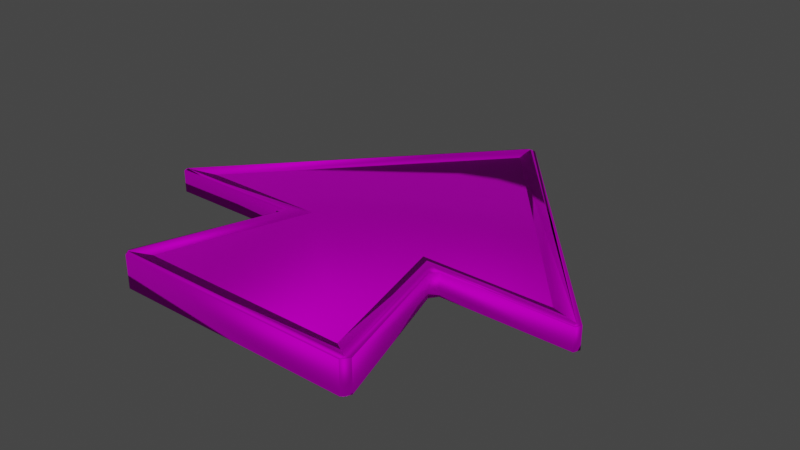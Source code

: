 # Source: untitled.blend  (saved by Blender 3.2.14; exported with 4.5.12 LTS)
import bpy
from mathutils import Matrix  # noqa: F401  (used for matrix-valued properties, if any)

bpy.ops.wm.read_factory_settings(use_empty=True)
scene = bpy.context.scene
scene.name = 'Scene'

# ---- collections
col_collection = bpy.data.collections.new('Collection'); scene.collection.children.link(col_collection)

# ---- images (referenced by path relative to the original .blend; pixels are not part of the script)
import os
ASSET_DIR = os.environ.get("B2B_ASSET_DIR", "")  # directory of the original .blend (textures are referenced by path, not embedded)
HERE = os.path.dirname(os.path.abspath(__file__))  # packed textures are extracted next to this script under _unpacked/

def load_image(name, relpath, width, height, colorspace="sRGB"):
    """Load a texture the original file referenced (path relative to the .blend, or extracted next to this script)."""
    p = next((c for c in (os.path.join(HERE, relpath), os.path.join(ASSET_DIR, relpath)) if relpath and os.path.exists(c)), "")
    if p:
        img = bpy.data.images.load(p, check_existing=True)
        img.name = name
    else:  # same state as the original file: an image datablock whose file is absent (Cycles renders it pink)
        img = bpy.data.images.new(name, width, height)
        img.source = "FILE"
        img.filepath = "//" + (relpath or name)
    img.colorspace_settings.name = colorspace
    return img
img_arrow = load_image('Arrow', 'Arrow.png', 1024, 1024, 'sRGB')

# ---- materials (node trees are filled in below, after node groups)
mat_material_66 = bpy.data.materials.new('Material_66')
mat_material_66.use_transparent_shadow = False
mat_material_66.diffuse_color = (1.0, 1.0, 1.0, 1.0)
mat_material_66.roughness = 0.8023
mat_material_66.specular_intensity = 1.0
mat_material_66.metallic = 1.0

# ---- material node trees
mat_material_66.use_nodes = True; mat_material_66.node_tree.nodes.clear()
_N = mat_material_66.node_tree.nodes; _L = mat_material_66.node_tree.links
n0 = _N.new('ShaderNodeBsdfPrincipled'); n0.name = 'Principled BSDF'; n0.location = (11, 251)
n0.distribution = 'GGX'
n0.subsurface_method = 'RANDOM_WALK_SKIN'
n0.inputs[1].default_value = 1.0
n0.inputs[2].default_value = 0.8023
n0.inputs[3].default_value = 1.45
n0.inputs[13].default_value = 1.0
n0.inputs[27].default_value = (0.0, 0.0, 0.0, 1.0)
n0.inputs[28].default_value = 1.0
n1 = _N.new('ShaderNodeNormalMap'); n1.name = 'Normal Map'; n1.location = (-299, -349)
n1.label = 'Normal/Map'
n2 = _N.new('ShaderNodeTexImage'); n2.name = 'Image Texture'; n2.location = (-299, 551)
n2.image = img_arrow
n3 = _N.new('ShaderNodeOutputMaterial'); n3.name = 'Material Output'; n3.location = (301, 251)
_L.new(n0.outputs[0], n3.inputs[0])
_L.new(n1.outputs[0], n0.inputs[5])
_L.new(n2.outputs[0], n0.inputs[0])
n3.is_active_output = True

# ---- world
world_world = bpy.data.worlds.new('World'); scene.world = world_world
world_world.use_nodes = True; world_world.node_tree.nodes.clear()
_N = world_world.node_tree.nodes; _L = world_world.node_tree.links
n0 = _N.new('ShaderNodeOutputWorld'); n0.name = 'World Output'; n0.location = (300, 300)
n1 = _N.new('ShaderNodeBackground'); n1.name = 'Background'; n1.location = (10, 300)
n1.inputs[0].default_value = (0.05088, 0.05088, 0.05088, 1.0)
_L.new(n1.outputs[0], n0.inputs[0])
n0.is_active_output = True
world_world.color = (0.05088, 0.05088, 0.05088)
world_world.use_sun_shadow = False
world_world.sun_shadow_jitter_overblur = 0.0

# ---- meshes
me_mesh_id43 = bpy.data.meshes.new('mesh_id43')
me_mesh_id43.from_pydata([(-0.001812, 0.333, 0.002616), (0.08602, 0.009379, 0.0131), (0.2617, 0.009379, 0.0131), (-0.2653, 0.009379, 0.0131), (-0.08964, 0.009379, 0.0131), (0.1401, -0.194, 0.01969), (-0.1438, -0.194, 0.01969), (-0.001812, 0.333, 0.002616), (0.2617, 0.009379, 0.0131), (0.2999, -0.006371, 0.01684), (0.2999, -0.006371, 0.01684), (-0.001812, 0.3604, 0.006252), (-0.001812, 0.333, 0.002616), (0.08602, 0.009379, 0.0131), (0.1401, -0.194, 0.01969), (0.1641, -0.21, 0.02331), (0.1073, -0.005748, 0.01669), (-0.08964, 0.009379, 0.0131), (-0.2653, 0.009379, 0.0131), (-0.3036, -0.006372, 0.01684), (-0.1109, -0.005749, 0.01669), (0.2617, 0.009379, 0.0131), (0.08602, 0.009379, 0.0131), (0.1073, -0.005748, 0.01669), (0.2999, -0.006371, 0.01684), (-0.2653, 0.009379, 0.0131), (-0.001812, 0.333, 0.002616), (-0.001812, 0.3604, 0.006252), (-0.3036, -0.006372, 0.01684), (-0.1438, -0.194, 0.01969), (-0.08964, 0.009379, 0.0131), (-0.1109, -0.005749, 0.01669), (-0.1677, -0.21, 0.02331), (0.1401, -0.194, 0.01969), (-0.1438, -0.194, 0.01969), (-0.1677, -0.21, 0.02331), (0.1641, -0.21, 0.02331), (-0.008619, 0.3619, 0.004557), (0.004994, 0.3619, 0.004557), (0.004994, 0.3619, -0.005662), (-0.008619, 0.3619, -0.005662), (-0.001812, 0.3604, 0.006252), (-0.008619, 0.3619, 0.004557), (-0.309, -0.003132, 0.01459), (-0.3036, -0.006372, 0.01684), (0.004994, 0.3619, 0.004557), (0.2999, -0.006371, 0.01684), (0.2999, -0.006371, 0.01684), (0.3053, -0.003131, 0.01458), (0.004994, 0.3619, 0.004557), (0.3053, -0.003131, 0.01458), (0.3014, -0.0114, 0.01482), (0.3014, -0.0114, -0.01593), (0.3053, -0.003131, -0.01569), (0.3014, -0.0114, 0.01482), (0.1073, -0.005748, 0.01669), (0.1259, -0.0114, 0.01482), (0.1259, -0.0114, 0.01482), (0.1181, -0.02172, 0.01514), (0.1181, -0.02172, -0.01624), (0.1259, -0.0114, -0.01593), (0.1181, -0.02172, 0.01514), (0.1641, -0.21, 0.02331), (0.1698, -0.2054, 0.02106), (0.1698, -0.2054, 0.02106), (0.162, -0.2157, 0.02141), (0.162, -0.2157, -0.02251), (0.1698, -0.2054, -0.02216), (0.162, -0.2157, 0.02141), (-0.1677, -0.21, 0.02331), (-0.1656, -0.2157, 0.02141), (-0.1217, -0.02172, 0.01514), (-0.1295, -0.0114, 0.01482), (-0.1295, -0.0114, -0.01593), (-0.1217, -0.02172, -0.01624), (-0.1109, -0.005749, 0.01669), (-0.1217, -0.02172, 0.01514), (-0.1734, -0.2054, 0.02106), (-0.1295, -0.0114, 0.01482), (-0.3036, -0.006372, 0.01684), (-0.3051, -0.0114, 0.01482), (-0.3051, -0.0114, 0.01482), (-0.309, -0.003132, 0.01459), (-0.309, -0.003132, -0.01569), (-0.3051, -0.0114, -0.01593), (-0.1656, -0.2157, 0.02141), (-0.1734, -0.2054, 0.02106), (-0.1734, -0.2054, -0.02216), (-0.1656, -0.2157, -0.02251), (-0.008619, 0.3619, 0.004557), (-0.001812, 0.3604, 0.006252), (-0.309, -0.003132, 0.01459), (-0.001812, 0.333, -0.003721), (0.2617, 0.009379, -0.0142), (0.08602, 0.009379, -0.0142), (-0.08964, 0.009379, -0.0142), (-0.2653, 0.009379, -0.0142), (0.1401, -0.194, -0.02079), (-0.1438, -0.194, -0.02079), (-0.001812, 0.333, -0.003721), (-0.001812, 0.3604, -0.007357), (0.2999, -0.006371, -0.01794), (0.2617, 0.009379, -0.0142), (0.08602, 0.009379, -0.0142), (0.1073, -0.005748, -0.0178), (0.1641, -0.21, -0.02442), (0.1401, -0.194, -0.02079), (-0.08964, 0.009379, -0.0142), (-0.1109, -0.005749, -0.0178), (-0.3036, -0.006372, -0.01794), (-0.2653, 0.009379, -0.0142), (0.2617, 0.009379, -0.0142), (0.2999, -0.006371, -0.01794), (0.1073, -0.005748, -0.0178), (0.08602, 0.009379, -0.0142), (-0.2653, 0.009379, -0.0142), (-0.3036, -0.006372, -0.01794), (-0.001812, 0.3604, -0.007357), (-0.001812, 0.333, -0.003721), (-0.1438, -0.194, -0.02079), (-0.1677, -0.21, -0.02442), (-0.1109, -0.005749, -0.0178), (-0.08964, 0.009379, -0.0142), (0.1401, -0.194, -0.02079), (0.1641, -0.21, -0.02442), (-0.1677, -0.21, -0.02442), (-0.1438, -0.194, -0.02079), (-0.008619, 0.3619, 0.004557), (-0.008619, 0.3619, -0.005662), (-0.309, -0.003132, -0.01569), (-0.309, -0.003132, 0.01459), (0.3053, -0.003131, 0.01458), (0.3053, -0.003131, -0.01569), (0.004994, 0.3619, -0.005662), (0.004994, 0.3619, -0.005662), (0.004994, 0.3619, 0.004557), (0.3053, -0.003131, 0.01458), (0.3014, -0.0114, -0.01593), (0.3014, -0.0114, 0.01482), (0.1698, -0.2054, 0.02106), (0.1698, -0.2054, -0.02216), (-0.1656, -0.2157, 0.02141), (-0.1656, -0.2157, -0.02251), (0.162, -0.2157, -0.02251), (0.162, -0.2157, 0.02141), (-0.1734, -0.2054, -0.02216), (-0.1734, -0.2054, 0.02106), (-0.3051, -0.0114, 0.01482), (-0.3051, -0.0114, -0.01593), (-0.001812, 0.3604, -0.007357), (-0.3036, -0.006372, -0.01794), (-0.309, -0.003132, -0.01569), (-0.008619, 0.3619, -0.005662), (0.004994, 0.3619, -0.005662), (0.3053, -0.003131, -0.01569), (0.2999, -0.006371, -0.01794), (0.3014, -0.0114, -0.01593), (0.1259, -0.0114, -0.01593), (0.1073, -0.005748, -0.0178), (0.1181, -0.02172, -0.01624), (0.1698, -0.2054, -0.02216), (0.1641, -0.21, -0.02442), (0.162, -0.2157, -0.02251), (-0.1656, -0.2157, -0.02251), (-0.1677, -0.21, -0.02442), (-0.1109, -0.005749, -0.0178), (-0.1734, -0.2054, -0.02216), (-0.1217, -0.02172, -0.01624), (-0.1295, -0.0114, -0.01593), (-0.3051, -0.0114, -0.01593), (-0.001812, 0.3324, 0.001019), (0.08602, 0.008805, 0.0115), (0.2617, 0.008805, 0.0115), (-0.2653, 0.008804, 0.0115), (-0.08964, 0.008804, 0.0115), (0.1401, -0.1946, 0.01809), (-0.1438, -0.1946, 0.01809), (0.0002266, 0.3341, 0.001171), (0.2637, 0.01052, 0.01165), (0.302, -0.005231, 0.01539), (0.3027, -0.004514, 0.01558), (0.0009366, 0.3622, 0.004992), (0.0009367, 0.3348, 0.001355), (0.08876, 0.009641, 0.01172), (0.1426, -0.1938, 0.01827), (0.1666, -0.2098, 0.0219), (0.11, -0.005471, 0.01532), (-0.08964, 0.006056, 0.01184), (-0.2653, 0.006056, 0.01184), (-0.3036, -0.009694, 0.01558), (-0.1109, -0.009071, 0.01543), (0.2617, 0.006057, 0.01184), (0.08602, 0.006057, 0.01184), (0.1073, -0.009071, 0.01543), (0.2999, -0.009694, 0.01558), (-0.2674, 0.01063, 0.01167), (-0.004626, 0.3348, 0.001366), (-0.004585, 0.3622, 0.00499), (-0.3056, -0.00513, 0.01541), (-0.1463, -0.1938, 0.01827), (-0.09239, 0.009617, 0.01172), (-0.1136, -0.005513, 0.01531), (-0.1702, -0.2098, 0.0219), (0.1401, -0.1972, 0.01841), (-0.1438, -0.1972, 0.01841), (-0.1677, -0.2132, 0.02203), (0.1641, -0.2132, 0.02203), (-0.008619, 0.3566, 0.004557), (0.004994, 0.3566, 0.004557), (0.004994, 0.3566, -0.005662), (-0.008619, 0.3566, -0.005662), (-0.001805, 0.3574, 0.00491), (-0.005961, 0.3594, 0.00339), (-0.306, -0.005947, 0.01356), (-0.3005, -0.00919, 0.01582), (0.002343, 0.3594, 0.003391), (0.2973, -0.008927, 0.01567), (0.297, -0.004824, 0.01558), (0.3014, -0.004299, 0.01357), (0.004908, 0.3568, 0.004117), (0.3005, -0.0008459, 0.01458), (0.2966, -0.009119, 0.01482), (0.2966, -0.009119, -0.01593), (0.3005, -0.0008459, -0.01569), (0.2992, -0.007793, 0.01385), (0.1052, -0.004713, 0.01524), (0.1254, -0.008279, 0.01352), (0.1235, -0.006641, 0.01482), (0.1128, -0.02087, 0.01514), (0.1128, -0.02087, -0.01624), (0.1235, -0.006641, -0.01593), (0.1149, -0.02252, 0.01387), (0.1608, -0.2075, 0.02227), (0.1656, -0.2056, 0.02006), (0.1655, -0.2022, 0.02106), (0.1577, -0.2125, 0.02141), (0.1577, -0.2125, -0.02251), (0.1655, -0.2022, -0.02216), (0.1604, -0.2117, 0.02046), (-0.1644, -0.2075, 0.02227), (-0.164, -0.2117, 0.02046), (-0.1164, -0.02087, 0.01514), (-0.1271, -0.006641, 0.01482), (-0.1271, -0.006641, -0.01593), (-0.1164, -0.02087, -0.01624), (-0.1088, -0.004717, 0.01524), (-0.1185, -0.02252, 0.01387), (-0.1692, -0.2056, 0.02006), (-0.1291, -0.008246, 0.01353), (-0.3017, -0.002566, 0.01586), (-0.3028, -0.007793, 0.01386), (-0.3002, -0.009119, 0.01482), (-0.3041, -0.0008465, 0.01459), (-0.3041, -0.0008466, -0.01569), (-0.3002, -0.009119, -0.01593), (-0.1614, -0.2125, 0.02141), (-0.1692, -0.2022, 0.02106), (-0.1692, -0.2022, -0.02216), (-0.1614, -0.2125, -0.02251), (-0.008619, 0.3567, 0.004138), (-0.001812, 0.3552, 0.005833), (-0.3046, -0.001272, 0.01387), (-0.001812, 0.3324, -0.002124), (0.2617, 0.008805, -0.01261), (0.08602, 0.008804, -0.01261), (-0.08964, 0.008804, -0.01261), (-0.2653, 0.008804, -0.01261), (0.1401, -0.1946, -0.01919), (-0.1438, -0.1946, -0.01919), (0.0009232, 0.3348, -0.002456), (0.0009366, 0.3622, -0.006097), (0.302, -0.005163, -0.01651), (0.2637, 0.01052, -0.01276), (0.08876, 0.009641, -0.01283), (0.11, -0.005471, -0.01642), (0.1666, -0.2098, -0.023), (0.1426, -0.1938, -0.01937), (-0.08964, 0.006056, -0.01294), (-0.1109, -0.009071, -0.01654), (-0.3036, -0.009694, -0.01668), (-0.2653, 0.006056, -0.01294), (0.2617, 0.006057, -0.01294), (0.2999, -0.009694, -0.01668), (0.1073, -0.009071, -0.01654), (0.08602, 0.006057, -0.01294), (-0.2674, 0.01063, -0.01277), (-0.3056, -0.00513, -0.01651), (-0.004585, 0.3622, -0.006095), (-0.004626, 0.3348, -0.002471), (-0.1463, -0.1938, -0.01938), (-0.1702, -0.2098, -0.023), (-0.1136, -0.005513, -0.01642), (-0.09239, 0.009617, -0.01283), (0.1401, -0.1972, -0.01951), (0.1641, -0.2132, -0.02314), (-0.1677, -0.2132, -0.02314), (-0.1438, -0.1972, -0.01951), (-0.004486, 0.3585, 0.004557), (-0.004486, 0.3585, -0.005662), (-0.3048, -0.006533, -0.01569), (-0.3048, -0.006533, 0.01459), (0.3012, -0.006532, 0.01458), (0.3012, -0.006533, -0.01569), (0.0008608, 0.3585, -0.005662), (0.0008608, 0.3585, -0.005662), (0.0008608, 0.3585, 0.004557), (0.3012, -0.006532, 0.01458), (0.3014, -0.006051, -0.01593), (0.3014, -0.006051, 0.01482), (0.1647, -0.2069, 0.02106), (0.1647, -0.2069, -0.02216), (-0.1656, -0.2104, 0.02141), (-0.1656, -0.2104, -0.02251), (0.162, -0.2104, -0.02251), (0.162, -0.2104, 0.02141), (-0.1683, -0.2069, -0.02216), (-0.1683, -0.2069, 0.02106), (-0.3051, -0.006052, 0.01482), (-0.3051, -0.006052, -0.01593), (-0.001808, 0.3562, -0.006357), (-0.3006, -0.004857, -0.01668), (-0.305, -0.004305, -0.01468), (-0.006538, 0.3584, -0.004625), (0.002916, 0.3584, -0.004628), (0.3014, -0.004299, -0.01468), (0.297, -0.004844, -0.01668), (0.2992, -0.007793, -0.01496), (0.1254, -0.00828, -0.01463), (0.1052, -0.004713, -0.01635), (0.1149, -0.02252, -0.01497), (0.1656, -0.2056, -0.02117), (0.1608, -0.2075, -0.02338), (0.1604, -0.2117, -0.02157), (-0.164, -0.2117, -0.02157), (-0.1644, -0.2075, -0.02338), (-0.1088, -0.004717, -0.01635), (-0.1692, -0.2056, -0.02117), (-0.1185, -0.02252, -0.01498), (-0.1291, -0.008246, -0.01464), (-0.3028, -0.007793, -0.01496)], [], [(0, 1, 2), (0, 3, 4), (0, 4, 1), (5, 1, 4), (4, 6, 5), (7, 8, 9), (10, 11, 12), (13, 14, 15), (15, 16, 13), (17, 18, 19), (19, 20, 17), (21, 22, 23), (23, 24, 21), (25, 26, 27), (27, 28, 25), (29, 30, 31), (31, 32, 29), (33, 34, 35), (35, 36, 33), (37, 38, 39), (39, 40, 37), (41, 42, 43), (43, 44, 41), (45, 41, 46), (47, 48, 49), (50, 51, 52), (52, 53, 50), (54, 47, 55), (55, 56, 54), (57, 58, 59), (59, 60, 57), (61, 55, 62), (62, 63, 61), (64, 65, 66), (66, 67, 64), (68, 62, 69), (69, 70, 68), (71, 72, 73), (73, 74, 71), (75, 76, 77), (77, 69, 75), (78, 75, 79), (79, 80, 78), (81, 82, 83), (83, 84, 81), (85, 86, 87), (87, 88, 85), (49, 89, 90), (54, 48, 47), (61, 56, 55), (68, 63, 62), (78, 76, 75), (91, 80, 79), (77, 70, 69), (92, 93, 94), (92, 95, 96), (92, 94, 95), (97, 98, 95), (95, 94, 97), (99, 100, 101), (101, 102, 99), (103, 104, 105), (105, 106, 103), (107, 108, 109), (109, 110, 107), (111, 112, 113), (113, 114, 111), (115, 116, 117), (117, 118, 115), (119, 120, 121), (121, 122, 119), (123, 124, 125), (125, 126, 123), (127, 128, 129), (129, 130, 127), (131, 132, 133), (134, 135, 136), (57, 60, 137), (137, 138, 57), (139, 140, 59), (59, 58, 139), (141, 142, 143), (143, 144, 141), (71, 74, 145), (145, 146, 71), (147, 148, 73), (73, 72, 147), (149, 150, 151), (151, 152, 149), (153, 154, 155), (155, 149, 153), (156, 157, 158), (158, 155, 156), (159, 160, 161), (161, 158, 159), (162, 163, 164), (164, 161, 162), (165, 164, 166), (166, 167, 165), (168, 169, 150), (150, 165, 168), (153, 149, 152), (156, 155, 154), (159, 158, 157), (162, 161, 160), (168, 165, 167), (151, 150, 169), (166, 164, 163), (170, 172, 171), (170, 174, 173), (170, 171, 174), (175, 174, 171), (174, 175, 176), (177, 179, 178), (180, 182, 181), (183, 185, 184), (185, 183, 186), (187, 189, 188), (189, 187, 190), (191, 193, 192), (193, 191, 194), (195, 197, 196), (197, 195, 198), (199, 201, 200), (201, 199, 202), (203, 205, 204), (205, 203, 206), (207, 209, 208), (209, 207, 210), (211, 213, 212), (213, 211, 214), (215, 216, 211), (217, 219, 218), (220, 222, 221), (222, 220, 223), (224, 225, 217), (225, 224, 226), (227, 229, 228), (229, 227, 230), (231, 232, 225), (232, 231, 233), (234, 236, 235), (236, 234, 237), (238, 239, 232), (239, 238, 240), (241, 243, 242), (243, 241, 244), (245, 247, 246), (247, 245, 239), (248, 249, 245), (249, 248, 250), (251, 253, 252), (253, 251, 254), (255, 257, 256), (257, 255, 258), (219, 260, 259), (224, 217, 218), (231, 225, 226), (238, 232, 233), (248, 245, 246), (261, 249, 250), (247, 239, 240), (262, 264, 263), (262, 266, 265), (262, 265, 264), (267, 265, 268), (265, 267, 264), (269, 271, 270), (271, 269, 272), (273, 275, 274), (275, 273, 276), (277, 279, 278), (279, 277, 280), (281, 283, 282), (283, 281, 284), (285, 287, 286), (287, 285, 288), (289, 291, 290), (291, 289, 292), (293, 295, 294), (295, 293, 296), (297, 299, 298), (299, 297, 300), (301, 303, 302), (304, 306, 305), (227, 307, 230), (307, 227, 308), (309, 229, 310), (229, 309, 228), (311, 313, 312), (313, 311, 314), (241, 315, 244), (315, 241, 316), (317, 243, 318), (243, 317, 242), (319, 321, 320), (321, 319, 322), (323, 325, 324), (325, 323, 319), (326, 328, 327), (328, 326, 325), (329, 331, 330), (331, 329, 328), (332, 334, 333), (334, 332, 331), (335, 336, 334), (336, 335, 337), (338, 320, 339), (320, 338, 335), (323, 322, 319), (326, 324, 325), (329, 327, 328), (332, 330, 331), (338, 337, 335), (321, 339, 320), (336, 333, 334), (0, 2, 172, 170), (3, 0, 170, 173), (6, 4, 174, 176), (9, 8, 178, 179), (11, 10, 180, 181), (10, 12, 182, 180), (15, 14, 184, 185), (19, 18, 188, 189), (23, 22, 192, 193), (99, 102, 272, 269), (27, 26, 196, 197), (31, 30, 200, 201), (21, 24, 194, 191), (35, 34, 204, 205), (39, 38, 208, 209), (43, 42, 212, 213), (49, 48, 218, 219), (51, 50, 220, 221), (53, 52, 222, 223), (48, 54, 224, 218), (54, 56, 226, 224), (56, 61, 231, 226), (65, 64, 234, 235), (67, 66, 236, 237), (68, 70, 240, 238), (77, 76, 246, 247), (76, 78, 248, 246), (78, 80, 250, 248), (83, 82, 252, 253), (25, 28, 198, 195), (87, 86, 256, 257), (80, 91, 261, 250), (93, 92, 262, 263), (92, 96, 266, 262), (97, 94, 264, 267), (101, 100, 270, 271), (105, 104, 274, 275), (109, 108, 278, 279), (113, 112, 282, 283), (161, 164, 334, 331), (117, 116, 286, 287), (121, 120, 290, 291), (125, 124, 294, 295), (129, 128, 298, 299), (107, 110, 280, 277), (119, 122, 292, 289), (135, 134, 304, 305), (134, 136, 306, 304), (137, 60, 230, 307), (29, 32, 202, 199), (139, 58, 228, 309), (143, 142, 312, 313), (145, 74, 244, 315), (147, 72, 242, 317), (153, 152, 322, 323), (71, 146, 316, 241), (50, 53, 223, 220), (156, 154, 324, 326), (157, 156, 326, 327), (162, 160, 330, 332), (163, 162, 332, 333), (167, 166, 336, 337), (164, 165, 335, 334), (158, 161, 331, 328), (149, 155, 325, 319), (111, 114, 284, 281), (123, 126, 296, 293), (33, 36, 206, 203), (115, 118, 288, 285), (37, 40, 210, 207), (155, 158, 328, 325), (2, 1, 171, 172), (4, 3, 173, 174), (1, 5, 175, 171), (5, 6, 176, 175), (8, 7, 177, 178), (7, 9, 179, 177), (169, 168, 338, 339), (12, 11, 181, 182), (14, 13, 183, 184), (16, 15, 185, 186), (18, 17, 187, 188), (20, 19, 189, 190), (22, 21, 191, 192), (24, 23, 193, 194), (26, 25, 195, 196), (28, 27, 197, 198), (30, 29, 199, 200), (32, 31, 201, 202), (34, 33, 203, 204), (36, 35, 205, 206), (82, 81, 251, 252), (38, 37, 207, 208), (40, 39, 209, 210), (73, 148, 318, 243), (42, 41, 211, 212), (44, 43, 213, 214), (41, 45, 215, 211), (45, 46, 216, 215), (81, 84, 254, 251), (46, 41, 211, 216), (47, 49, 219, 217), (52, 51, 221, 222), (55, 47, 217, 225), (58, 57, 227, 228), (60, 59, 229, 230), (61, 63, 233, 231), (66, 65, 235, 236), (63, 68, 238, 233), (72, 71, 241, 242), (74, 73, 243, 244), (75, 69, 239, 245), (69, 62, 232, 239), (79, 75, 245, 249), (64, 67, 237, 234), (84, 83, 253, 254), (141, 144, 314, 311), (86, 85, 255, 256), (88, 87, 257, 258), (89, 49, 219, 259), (49, 90, 260, 219), (91, 79, 249, 261), (166, 163, 333, 336), (94, 93, 263, 264), (96, 95, 265, 266), (98, 97, 267, 268), (85, 88, 258, 255), (100, 99, 269, 270), (102, 101, 271, 272), (104, 103, 273, 274), (108, 107, 277, 278), (110, 109, 279, 280), (112, 111, 281, 282), (114, 113, 283, 284), (116, 115, 285, 286), (118, 117, 287, 288), (120, 119, 289, 290), (122, 121, 291, 292), (124, 123, 293, 294), (126, 125, 295, 296), (57, 138, 308, 227), (128, 127, 297, 298), (130, 129, 299, 300), (132, 131, 301, 302), (131, 133, 303, 301), (168, 167, 337, 338), (127, 130, 300, 297), (136, 135, 305, 306), (138, 137, 307, 308), (140, 139, 309, 310), (90, 89, 259, 260), (142, 141, 311, 312), (144, 143, 313, 314), (146, 145, 315, 316), (148, 147, 317, 318), (150, 149, 319, 320), (152, 151, 321, 322), (59, 140, 310, 229), (154, 153, 323, 324), (159, 157, 327, 329), (103, 106, 276, 273), (151, 169, 339, 321), (70, 77, 247, 240), (13, 16, 186, 183), (160, 159, 329, 330), (41, 44, 214, 211), (133, 132, 302, 303), (95, 98, 268, 265), (17, 20, 190, 187), (165, 150, 320, 335), (62, 55, 225, 232), (106, 105, 275, 276)])
me_mesh_id43.polygons.foreach_set('use_smooth', [True] * 388)
_uv = me_mesh_id43.uv_layers.new(name='UVMap')
_uv.uv.foreach_set('vector', [0.8414, 0.971, 0.8852, 0.7931, 0.9806, 0.791, 0.8414, 0.971, 0.6943, 0.7974, 0.7897, 0.7953, 0.8414, 0.971, 0.7897, 0.7953, 0.8852, 0.7931, 0.9121, 0.6813, 0.8852, 0.7931, 0.7897, 0.7953, 0.7897, 0.7953, 0.7578, 0.6848, 0.9121, 0.6813, 0.2271, 0.4805, 0.2271, 0.4805, 0.2271, 0.4805, 0.3515, 0.2124, 0.3515, 0.2784, 0.3484, 0.2756, 0.2933, 0.3206, 0.2615, 0.3209, 0.258, 0.3177, 0.258, 0.3177, 0.2901, 0.3177, 0.2933, 0.3206, 0.2789, 0.3531, 0.2788, 0.3266, 0.2818, 0.3209, 0.2818, 0.3209, 0.2818, 0.3499, 0.2789, 0.3531, 0.2749, 0.3473, 0.2751, 0.3209, 0.2779, 0.3241, 0.2779, 0.3241, 0.2779, 0.3531, 0.2749, 0.3473, 0.3384, 0.3464, 0.3384, 0.2866, 0.3415, 0.2838, 0.3415, 0.2838, 0.3415, 0.3517, 0.3384, 0.3464, 0.2826, 0.3527, 0.2829, 0.3209, 0.2857, 0.3241, 0.2857, 0.3241, 0.2857, 0.3562, 0.2826, 0.3527, 0.2933, 0.3588, 0.2933, 0.3165, 0.2963, 0.3129, 0.2963, 0.3129, 0.2963, 0.3624, 0.2933, 0.3588, 0.26, 0.326, 0.258, 0.326, 0.258, 0.3209, 0.258, 0.3209, 0.26, 0.3209, 0.26, 0.326, 0.3546, 0.2838, 0.3559, 0.2842, 0.3559, 0.3555, 0.3559, 0.3555, 0.3544, 0.3554, 0.3546, 0.2838, 0.3559, 0.2842, 0.3572, 0.2838, 0.3572, 0.3554, 0.3031, 0.277, 0.3018, 0.2764, 0.3333, 0.2124, 0.2636, 0.3362, 0.2623, 0.3363, 0.2623, 0.3209, 0.2623, 0.3209, 0.2636, 0.321, 0.2636, 0.3362, 0.3021, 0.2778, 0.3031, 0.277, 0.3239, 0.2972, 0.3239, 0.2972, 0.321, 0.2961, 0.3021, 0.2778, 0.2273, 0.3168, 0.2293, 0.3167, 0.2293, 0.3324, 0.2293, 0.3324, 0.2273, 0.3322, 0.2273, 0.3168, 0.3211, 0.2981, 0.3239, 0.2972, 0.3015, 0.3201, 0.3015, 0.3201, 0.3008, 0.3186, 0.3211, 0.2981, 0.2971, 0.3131, 0.2991, 0.3129, 0.2991, 0.3349, 0.2991, 0.3349, 0.2971, 0.3347, 0.2971, 0.3131, 0.3002, 0.3205, 0.3015, 0.3201, 0.3066, 0.3697, 0.3066, 0.3697, 0.3053, 0.3696, 0.3002, 0.3205, 0.2293, 0.3541, 0.2273, 0.3539, 0.2273, 0.3385, 0.2273, 0.3385, 0.2293, 0.3383, 0.2293, 0.3541, 0.3333, 0.3876, 0.3303, 0.3872, 0.3062, 0.3713, 0.3062, 0.3713, 0.3066, 0.3697, 0.3333, 0.3876, 0.3307, 0.3892, 0.3333, 0.3876, 0.317, 0.4116, 0.317, 0.4116, 0.3159, 0.411, 0.3307, 0.3892, 0.2623, 0.3363, 0.2609, 0.3362, 0.2609, 0.321, 0.2609, 0.321, 0.2623, 0.3209, 0.2623, 0.3363, 0.2656, 0.3429, 0.2636, 0.3427, 0.2636, 0.321, 0.2636, 0.321, 0.2656, 0.3209, 0.2656, 0.3429, 0.2594, 0.3283, 0.258, 0.3268, 0.2593, 0.3269, 0.3021, 0.2778, 0.3018, 0.2764, 0.3031, 0.277, 0.3211, 0.2981, 0.321, 0.2961, 0.3239, 0.2972, 0.3002, 0.3205, 0.3008, 0.3186, 0.3015, 0.3201, 0.3307, 0.3892, 0.3303, 0.3872, 0.3333, 0.3876, 0.3158, 0.4124, 0.3159, 0.411, 0.317, 0.4116, 0.3062, 0.3713, 0.3053, 0.3696, 0.3066, 0.3697, 0.2131, 0.9522, 0.05985, 0.7539, 0.1649, 0.7563, 0.2131, 0.9522, 0.27, 0.7587, 0.3751, 0.7611, 0.2131, 0.9522, 0.1649, 0.7563, 0.27, 0.7587, 0.1353, 0.6332, 0.3052, 0.637, 0.27, 0.7587, 0.27, 0.7587, 0.1649, 0.7563, 0.1353, 0.6332, 0.3471, 0.2866, 0.3502, 0.2838, 0.3502, 0.3517, 0.3502, 0.3517, 0.3471, 0.3464, 0.3471, 0.2866, 0.2721, 0.3209, 0.2749, 0.3241, 0.2749, 0.3562, 0.2749, 0.3562, 0.2718, 0.3527, 0.2721, 0.3209, 0.2657, 0.3209, 0.2686, 0.3241, 0.2686, 0.3531, 0.2686, 0.3531, 0.2656, 0.3473, 0.2657, 0.3209, 0.2865, 0.3271, 0.2888, 0.321, 0.2925, 0.3497, 0.2925, 0.3497, 0.29, 0.3533, 0.2865, 0.3271, 0.3428, 0.2891, 0.3459, 0.2838, 0.3459, 0.3517, 0.3459, 0.3517, 0.3427, 0.3488, 0.3428, 0.2891, 0.2686, 0.3243, 0.2718, 0.3209, 0.2718, 0.3529, 0.2718, 0.3529, 0.2689, 0.3562, 0.2686, 0.3243, 0.3514, 0.2874, 0.3544, 0.2838, 0.3544, 0.3337, 0.3544, 0.3337, 0.3514, 0.3301, 0.3514, 0.2874, 0.2009, 0.3892, 0.2009, 0.3841, 0.2721, 0.3791, 0.2721, 0.3791, 0.2721, 0.3943, 0.2009, 0.3892, 0.3333, 0.2135, 0.3484, 0.2124, 0.3484, 0.2838, 0.3384, 0.3556, 0.3333, 0.3549, 0.3384, 0.2838, 0.2273, 0.3168, 0.2273, 0.3322, 0.2009, 0.3322, 0.2009, 0.3322, 0.2009, 0.3168, 0.2273, 0.3168, 0.258, 0.3137, 0.258, 0.3354, 0.2293, 0.3324, 0.2293, 0.3324, 0.2293, 0.3167, 0.258, 0.3137, 0.2502, 0.3571, 0.2502, 0.3791, 0.2009, 0.3791, 0.2009, 0.3791, 0.2009, 0.3571, 0.2502, 0.3571, 0.2293, 0.3541, 0.2293, 0.3383, 0.258, 0.3354, 0.258, 0.3354, 0.258, 0.3571, 0.2293, 0.3541, 0.2009, 0.3539, 0.2009, 0.3385, 0.2273, 0.3385, 0.2273, 0.3385, 0.2273, 0.3539, 0.2009, 0.3539, 0.2993, 0.3129, 0.2376, 0.3024, 0.2391, 0.3017, 0.2391, 0.3017, 0.2964, 0.3109, 0.2993, 0.3129, 0.2982, 0.3096, 0.2972, 0.2529, 0.2984, 0.2515, 0.2984, 0.2515, 0.2993, 0.3129, 0.2982, 0.3096, 0.2961, 0.2519, 0.296, 0.2177, 0.2977, 0.2129, 0.2977, 0.2129, 0.2984, 0.2515, 0.2961, 0.2519, 0.294, 0.2164, 0.2567, 0.2317, 0.2549, 0.2294, 0.2549, 0.2294, 0.2977, 0.2129, 0.294, 0.2164, 0.2544, 0.2308, 0.2285, 0.2541, 0.2269, 0.2543, 0.2269, 0.2543, 0.2549, 0.2294, 0.2544, 0.2308, 0.2009, 0.2924, 0.2269, 0.2543, 0.2289, 0.2566, 0.2289, 0.2566, 0.2051, 0.2897, 0.2009, 0.2924, 0.2059, 0.292, 0.2384, 0.3004, 0.2376, 0.3024, 0.2376, 0.3024, 0.2009, 0.2924, 0.2059, 0.292, 0.2982, 0.3096, 0.2993, 0.3129, 0.2964, 0.3109, 0.2961, 0.2519, 0.2984, 0.2515, 0.2972, 0.2529, 0.294, 0.2164, 0.2977, 0.2129, 0.296, 0.2177, 0.2544, 0.2308, 0.2549, 0.2294, 0.2567, 0.2317, 0.2059, 0.292, 0.2009, 0.2924, 0.2051, 0.2897, 0.2391, 0.3017, 0.2376, 0.3024, 0.2384, 0.3004, 0.2289, 0.2566, 0.2269, 0.2543, 0.2285, 0.2541, 0.777, 0.4877, 0.777, 0.4877, 0.777, 0.4877, 0.777, 0.4877, 0.777, 0.4877, 0.777, 0.4877, 0.777, 0.4877, 0.777, 0.4877, 0.777, 0.4877, 0.777, 0.4877, 0.777, 0.4877, 0.777, 0.4877, 0.777, 0.4877, 0.777, 0.4877, 0.777, 0.4877, 0.2271, 0.4805, 0.2271, 0.4805, 0.2271, 0.4805, 0.2271, 0.4805, 0.2271, 0.4805, 0.2271, 0.4805, 0.2933, 0.314, 0.258, 0.3169, 0.2614, 0.3137, 0.258, 0.3169, 0.2933, 0.314, 0.2901, 0.3169, 0.2271, 0.4805, 0.2271, 0.4805, 0.2271, 0.4805, 0.2271, 0.4805, 0.2271, 0.4805, 0.2271, 0.4805, 0.2271, 0.4805, 0.2271, 0.4805, 0.2271, 0.4805, 0.2271, 0.4805, 0.2271, 0.4805, 0.2271, 0.4805, 0.2271, 0.4805, 0.2271, 0.4805, 0.2271, 0.4805, 0.2271, 0.4805, 0.2271, 0.4805, 0.2271, 0.4805, 0.2271, 0.4805, 0.2271, 0.4805, 0.2271, 0.4805, 0.2271, 0.4805, 0.2271, 0.4805, 0.2271, 0.4805, 0.2271, 0.4805, 0.2271, 0.4805, 0.2271, 0.4805, 0.2271, 0.4805, 0.2271, 0.4805, 0.2271, 0.4805, 0.2271, 0.4805, 0.2271, 0.4805, 0.2271, 0.4805, 0.2271, 0.4805, 0.2271, 0.4805, 0.2271, 0.4805, 0.2271, 0.4805, 0.2271, 0.4805, 0.2271, 0.4805, 0.2271, 0.4805, 0.2271, 0.4805, 0.2271, 0.4805, 0.2271, 0.4805, 0.2271, 0.4805, 0.2271, 0.4805, 0.2271, 0.4805, 0.2271, 0.4805, 0.2271, 0.4805, 0.2271, 0.4805, 0.2271, 0.4805, 0.2271, 0.4805, 0.2271, 0.4805, 0.2271, 0.4805, 0.2271, 0.4805, 0.2271, 0.4805, 0.2271, 0.4805, 0.2271, 0.4805, 0.2271, 0.4805, 0.2271, 0.4805, 0.2271, 0.4805, 0.2271, 0.4805, 0.2271, 0.4805, 0.2271, 0.4805, 0.2271, 0.4805, 0.2271, 0.4805, 0.2271, 0.4805, 0.3206, 0.2975, 0.2993, 0.3172, 0.3217, 0.2946, 0.2993, 0.3172, 0.3206, 0.2975, 0.3004, 0.318, 0.2271, 0.4805, 0.2271, 0.4805, 0.2271, 0.4805, 0.2271, 0.4805, 0.2271, 0.4805, 0.2271, 0.4805, 0.2271, 0.4805, 0.2271, 0.4805, 0.2271, 0.4805, 0.2271, 0.4805, 0.2271, 0.4805, 0.2271, 0.4805, 0.2271, 0.4805, 0.2271, 0.4805, 0.2271, 0.4805, 0.2271, 0.4805, 0.2271, 0.4805, 0.2271, 0.4805, 0.2271, 0.4805, 0.2271, 0.4805, 0.2271, 0.4805, 0.2271, 0.4805, 0.2271, 0.4805, 0.2271, 0.4805, 0.2271, 0.4805, 0.2271, 0.4805, 0.2271, 0.4805, 0.2271, 0.4805, 0.2271, 0.4805, 0.2271, 0.4805, 0.2271, 0.4805, 0.2271, 0.4805, 0.2271, 0.4805, 0.2271, 0.4805, 0.2271, 0.4805, 0.2271, 0.4805, 0.2271, 0.4805, 0.2271, 0.4805, 0.2271, 0.4805, 0.2271, 0.4805, 0.2271, 0.4805, 0.2271, 0.4805, 0.2271, 0.4805, 0.2271, 0.4805, 0.2271, 0.4805, 0.2271, 0.4805, 0.2271, 0.4805, 0.2271, 0.4805, 0.2271, 0.4805, 0.2271, 0.4805, 0.2271, 0.4805, 0.2271, 0.4805, 0.2271, 0.4805, 0.2271, 0.4805, 0.2271, 0.4805, 0.2271, 0.4805, 0.2271, 0.4805, 0.2271, 0.4805, 0.2271, 0.4805, 0.2271, 0.4805, 0.2271, 0.4805, 0.2271, 0.4805, 0.2271, 0.4805, 0.777, 0.4877, 0.777, 0.4877, 0.777, 0.4877, 0.777, 0.4877, 0.777, 0.4877, 0.777, 0.4877, 0.777, 0.4877, 0.777, 0.4877, 0.777, 0.4877, 0.777, 0.4877, 0.777, 0.4877, 0.777, 0.4877, 0.777, 0.4877, 0.777, 0.4877, 0.777, 0.4877, 0.2271, 0.4805, 0.2271, 0.4805, 0.2271, 0.4805, 0.2271, 0.4805, 0.2271, 0.4805, 0.2271, 0.4805, 0.2271, 0.4805, 0.2271, 0.4805, 0.2271, 0.4805, 0.2271, 0.4805, 0.2271, 0.4805, 0.2271, 0.4805, 0.2271, 0.4805, 0.2271, 0.4805, 0.2271, 0.4805, 0.2271, 0.4805, 0.2271, 0.4805, 0.2271, 0.4805, 0.2933, 0.3262, 0.2933, 0.3496, 0.2896, 0.3209, 0.2271, 0.4805, 0.2271, 0.4805, 0.2271, 0.4805, 0.2271, 0.4805, 0.2271, 0.4805, 0.2271, 0.4805, 0.2271, 0.4805, 0.2271, 0.4805, 0.2271, 0.4805, 0.2271, 0.4805, 0.2271, 0.4805, 0.2271, 0.4805, 0.2271, 0.4805, 0.2271, 0.4805, 0.2271, 0.4805, 0.2271, 0.4805, 0.2271, 0.4805, 0.2271, 0.4805, 0.2271, 0.4805, 0.2271, 0.4805, 0.2271, 0.4805, 0.2271, 0.4805, 0.2271, 0.4805, 0.2271, 0.4805, 0.2271, 0.4805, 0.2271, 0.4805, 0.2271, 0.4805, 0.2271, 0.4805, 0.2271, 0.4805, 0.2271, 0.4805, 0.2271, 0.4805, 0.2271, 0.4805, 0.2271, 0.4805, 0.2271, 0.4805, 0.2271, 0.4805, 0.2271, 0.4805, 0.2271, 0.4805, 0.2271, 0.4805, 0.2271, 0.4805, 0.2271, 0.4805, 0.2271, 0.4805, 0.2271, 0.4805, 0.2271, 0.4805, 0.2271, 0.4805, 0.2271, 0.4805, 0.2271, 0.4805, 0.2271, 0.4805, 0.2271, 0.4805, 0.2271, 0.4805, 0.2271, 0.4805, 0.2271, 0.4805, 0.2271, 0.4805, 0.2271, 0.4805, 0.2271, 0.4805, 0.2271, 0.4805, 0.2271, 0.4805, 0.2271, 0.4805, 0.2271, 0.4805, 0.2271, 0.4805, 0.2271, 0.4805, 0.2271, 0.4805, 0.2271, 0.4805, 0.2271, 0.4805, 0.2271, 0.4805, 0.2271, 0.4805, 0.2271, 0.4805, 0.2271, 0.4805, 0.2271, 0.4805, 0.2271, 0.4805, 0.2271, 0.4805, 0.2271, 0.4805, 0.2271, 0.4805, 0.2271, 0.4805, 0.2271, 0.4805, 0.2271, 0.4805, 0.2271, 0.4805, 0.2271, 0.4805, 0.2271, 0.4805, 0.2271, 0.4805, 0.2271, 0.4805, 0.2271, 0.4805, 0.2271, 0.4805, 0.2271, 0.4805, 0.2271, 0.4805, 0.2271, 0.4805, 0.2271, 0.4805, 0.2271, 0.4805, 0.2271, 0.4805, 0.2271, 0.4805, 0.2271, 0.4805, 0.2271, 0.4805, 0.2271, 0.4805, 0.2271, 0.4805, 0.2271, 0.4805, 0.2271, 0.4805, 0.2271, 0.4805, 0.2271, 0.4805, 0.2271, 0.4805, 0.2271, 0.4805, 0.2271, 0.4805, 0.2271, 0.4805, 0.2271, 0.4805, 0.2271, 0.4805, 0.2271, 0.4805, 0.2271, 0.4805, 0.2271, 0.4805, 0.2271, 0.4805, 0.2271, 0.4805, 0.2271, 0.4805, 0.2271, 0.4805, 0.2271, 0.4805, 0.2271, 0.4805, 0.2271, 0.4805, 0.2271, 0.4805, 0.2271, 0.4805, 0.2271, 0.4805, 0.2271, 0.4805, 0.2271, 0.4805, 0.2271, 0.4805, 0.2271, 0.4805, 0.2271, 0.4805, 0.2271, 0.4805, 0.2271, 0.4805, 0.2271, 0.4805, 0.2271, 0.4805, 0.2271, 0.4805, 0.777, 0.4877, 0.777, 0.4877, 0.777, 0.4877, 0.777, 0.4877, 0.777, 0.4877, 0.777, 0.4877, 0.777, 0.4877, 0.777, 0.4877, 0.777, 0.4877, 0.777, 0.4877, 0.777, 0.4877, 0.777, 0.4877, 0.2271, 0.4805, 0.2271, 0.4805, 0.2271, 0.4805, 0.2271, 0.4805, 0.3515, 0.2784, 0.3515, 0.2124, 0.3527, 0.2124, 0.3527, 0.2784, 0.2271, 0.4805, 0.2271, 0.4805, 0.2271, 0.4805, 0.2271, 0.4805, 0.2271, 0.4805, 0.2271, 0.4805, 0.2271, 0.4805, 0.2271, 0.4805, 0.2271, 0.4805, 0.2271, 0.4805, 0.2271, 0.4805, 0.2271, 0.4805, 0.2271, 0.4805, 0.2271, 0.4805, 0.2271, 0.4805, 0.2271, 0.4805, 0.2271, 0.4805, 0.2271, 0.4805, 0.2271, 0.4805, 0.2271, 0.4805, 0.2271, 0.4805, 0.2271, 0.4805, 0.2271, 0.4805, 0.2271, 0.4805, 0.2271, 0.4805, 0.2271, 0.4805, 0.2271, 0.4805, 0.2271, 0.4805, 0.2271, 0.4805, 0.2271, 0.4805, 0.2271, 0.4805, 0.2271, 0.4805, 0.2271, 0.4805, 0.2271, 0.4805, 0.2271, 0.4805, 0.2271, 0.4805, 0.2271, 0.4805, 0.2271, 0.4805, 0.2271, 0.4805, 0.2271, 0.4805, 0.2271, 0.4805, 0.2271, 0.4805, 0.2271, 0.4805, 0.2271, 0.4805, 0.2271, 0.4805, 0.2271, 0.4805, 0.2271, 0.4805, 0.2271, 0.4805, 0.2271, 0.4805, 0.2271, 0.4805, 0.2271, 0.4805, 0.2271, 0.4805, 0.2271, 0.4805, 0.2271, 0.4805, 0.2271, 0.4805, 0.2271, 0.4805, 0.2271, 0.4805, 0.2271, 0.4805, 0.2271, 0.4805, 0.2271, 0.4805, 0.2271, 0.4805, 0.2271, 0.4805, 0.2271, 0.4805, 0.2271, 0.4805, 0.2271, 0.4805, 0.2271, 0.4805, 0.2271, 0.4805, 0.2271, 0.4805, 0.2271, 0.4805, 0.2271, 0.4805, 0.2271, 0.4805, 0.2271, 0.4805, 0.2271, 0.4805, 0.2271, 0.4805, 0.2271, 0.4805, 0.2271, 0.4805, 0.2271, 0.4805, 0.2271, 0.4805, 0.2271, 0.4805, 0.2271, 0.4805, 0.2271, 0.4805, 0.2271, 0.4805, 0.2271, 0.4805, 0.2271, 0.4805, 0.2271, 0.4805, 0.2271, 0.4805, 0.2271, 0.4805, 0.2271, 0.4805, 0.2271, 0.4805, 0.2271, 0.4805, 0.2271, 0.4805, 0.2271, 0.4805, 0.2271, 0.4805, 0.2271, 0.4805, 0.2271, 0.4805, 0.2271, 0.4805, 0.2271, 0.4805, 0.2271, 0.4805, 0.2271, 0.4805, 0.2271, 0.4805, 0.2271, 0.4805, 0.2271, 0.4805, 0.2271, 0.4805, 0.2271, 0.4805, 0.2271, 0.4805, 0.2271, 0.4805, 0.2271, 0.4805, 0.2271, 0.4805, 0.777, 0.4877, 0.777, 0.4877, 0.777, 0.4877, 0.777, 0.4877, 0.777, 0.4877, 0.777, 0.4877, 0.777, 0.4877, 0.777, 0.4877, 0.777, 0.4877, 0.777, 0.4877, 0.777, 0.4877, 0.777, 0.4877, 0.3502, 0.3517, 0.3502, 0.2838, 0.3514, 0.2838, 0.3514, 0.3517, 0.2271, 0.4805, 0.2271, 0.4805, 0.2271, 0.4805, 0.2271, 0.4805, 0.2271, 0.4805, 0.2271, 0.4805, 0.2271, 0.4805, 0.2271, 0.4805, 0.2925, 0.3497, 0.2888, 0.321, 0.2896, 0.3209, 0.2933, 0.3496, 0.2271, 0.4805, 0.2271, 0.4805, 0.2271, 0.4805, 0.2271, 0.4805, 0.3459, 0.3517, 0.3459, 0.2838, 0.3471, 0.2838, 0.3471, 0.3517, 0.2271, 0.4805, 0.2271, 0.4805, 0.2271, 0.4805, 0.2271, 0.4805, 0.2271, 0.4805, 0.2271, 0.4805, 0.2271, 0.4805, 0.2271, 0.4805, 0.2271, 0.4805, 0.2271, 0.4805, 0.2271, 0.4805, 0.2271, 0.4805, 0.2271, 0.4805, 0.2271, 0.4805, 0.2271, 0.4805, 0.2271, 0.4805, 0.2271, 0.4805, 0.2271, 0.4805, 0.2271, 0.4805, 0.2271, 0.4805, 0.2271, 0.4805, 0.2271, 0.4805, 0.2271, 0.4805, 0.2271, 0.4805, 0.2271, 0.4805, 0.2271, 0.4805, 0.2271, 0.4805, 0.2271, 0.4805, 0.2271, 0.4805, 0.2271, 0.4805, 0.2271, 0.4805, 0.2271, 0.4805, 0.2271, 0.4805, 0.2271, 0.4805, 0.2271, 0.4805, 0.2271, 0.4805, 0.258, 0.3137, 0.2293, 0.3167, 0.2289, 0.316, 0.2579, 0.3129, 0.2271, 0.4805, 0.2271, 0.4805, 0.2271, 0.4805, 0.2271, 0.4805, 0.2271, 0.4805, 0.2271, 0.4805, 0.2271, 0.4805, 0.2271, 0.4805, 0.2271, 0.4805, 0.2271, 0.4805, 0.2271, 0.4805, 0.2271, 0.4805, 0.2271, 0.4805, 0.2271, 0.4805, 0.2271, 0.4805, 0.2271, 0.4805, 0.2271, 0.4805, 0.2271, 0.4805, 0.2271, 0.4805, 0.2271, 0.4805, 0.2271, 0.4805, 0.2271, 0.4805, 0.2271, 0.4805, 0.2271, 0.4805, 0.2271, 0.4805, 0.2271, 0.4805, 0.2271, 0.4805, 0.2271, 0.4805, 0.2271, 0.4805, 0.2271, 0.4805, 0.2271, 0.4805, 0.2271, 0.4805, 0.2271, 0.4805, 0.2271, 0.4805, 0.2271, 0.4805, 0.2271, 0.4805, 0.2271, 0.4805, 0.2271, 0.4805, 0.2271, 0.4805, 0.2271, 0.4805, 0.2271, 0.4805, 0.2271, 0.4805, 0.2271, 0.4805, 0.2271, 0.4805, 0.2271, 0.4805, 0.2271, 0.4805, 0.2271, 0.4805, 0.2271, 0.4805, 0.2271, 0.4805, 0.2271, 0.4805, 0.2271, 0.4805, 0.2271, 0.4805, 0.2271, 0.4805, 0.2271, 0.4805, 0.2271, 0.4805, 0.2271, 0.4805, 0.2271, 0.4805, 0.2271, 0.4805, 0.2271, 0.4805, 0.2271, 0.4805, 0.2271, 0.4805, 0.2271, 0.4805, 0.2271, 0.4805, 0.2271, 0.4805, 0.2271, 0.4805, 0.2271, 0.4805, 0.2271, 0.4805, 0.2271, 0.4805, 0.2271, 0.4805, 0.2271, 0.4805, 0.2271, 0.4805, 0.2271, 0.4805, 0.2271, 0.4805, 0.2271, 0.4805, 0.2271, 0.4805, 0.2271, 0.4805, 0.2984, 0.2515, 0.2977, 0.2129, 0.2987, 0.2124, 0.2993, 0.2509, 0.777, 0.4877, 0.777, 0.4877, 0.777, 0.4877, 0.777, 0.4877, 0.777, 0.4877, 0.777, 0.4877, 0.777, 0.4877, 0.777, 0.4877, 0.777, 0.4877, 0.777, 0.4877, 0.777, 0.4877, 0.777, 0.4877, 0.777, 0.4877, 0.777, 0.4877, 0.777, 0.4877, 0.777, 0.4877, 0.2271, 0.4805, 0.2271, 0.4805, 0.2271, 0.4805, 0.2271, 0.4805, 0.2271, 0.4805, 0.2271, 0.4805, 0.2271, 0.4805, 0.2271, 0.4805, 0.2271, 0.4805, 0.2271, 0.4805, 0.2271, 0.4805, 0.2271, 0.4805, 0.2271, 0.4805, 0.2271, 0.4805, 0.2271, 0.4805, 0.2271, 0.4805, 0.2615, 0.3129, 0.2933, 0.3132, 0.2933, 0.314, 0.2614, 0.3137, 0.2901, 0.3177, 0.258, 0.3177, 0.258, 0.3169, 0.2901, 0.3169, 0.2271, 0.4805, 0.2271, 0.4805, 0.2271, 0.4805, 0.2271, 0.4805, 0.2818, 0.3499, 0.2818, 0.3209, 0.2826, 0.3209, 0.2826, 0.3499, 0.2271, 0.4805, 0.2271, 0.4805, 0.2271, 0.4805, 0.2271, 0.4805, 0.2779, 0.3531, 0.2779, 0.3241, 0.2788, 0.3241, 0.2788, 0.3531, 0.2271, 0.4805, 0.2271, 0.4805, 0.2271, 0.4805, 0.2271, 0.4805, 0.3415, 0.3517, 0.3415, 0.2838, 0.3427, 0.2838, 0.3427, 0.3517, 0.2271, 0.4805, 0.2271, 0.4805, 0.2271, 0.4805, 0.2271, 0.4805, 0.2857, 0.3562, 0.2857, 0.3241, 0.2865, 0.3241, 0.2865, 0.3562, 0.2271, 0.4805, 0.2271, 0.4805, 0.2271, 0.4805, 0.2271, 0.4805, 0.2963, 0.3624, 0.2963, 0.3129, 0.2971, 0.3129, 0.2971, 0.3624, 0.2271, 0.4805, 0.2271, 0.4805, 0.2271, 0.4805, 0.2271, 0.4805, 0.2271, 0.4805, 0.2271, 0.4805, 0.2271, 0.4805, 0.2271, 0.4805, 0.2271, 0.4805, 0.2271, 0.4805, 0.2271, 0.4805, 0.2271, 0.4805, 0.2271, 0.4805, 0.2271, 0.4805, 0.2271, 0.4805, 0.2271, 0.4805, 0.2271, 0.4805, 0.2271, 0.4805, 0.2271, 0.4805, 0.2271, 0.4805, 0.2271, 0.4805, 0.2271, 0.4805, 0.2271, 0.4805, 0.2271, 0.4805, 0.2271, 0.4805, 0.2271, 0.4805, 0.2271, 0.4805, 0.2271, 0.4805, 0.2271, 0.4805, 0.2271, 0.4805, 0.2271, 0.4805, 0.2271, 0.4805, 0.2271, 0.4805, 0.2271, 0.4805, 0.2271, 0.4805, 0.2271, 0.4805, 0.2271, 0.4805, 0.2271, 0.4805, 0.2271, 0.4805, 0.2271, 0.4805, 0.2271, 0.4805, 0.2271, 0.4805, 0.2271, 0.4805, 0.2271, 0.4805, 0.2271, 0.4805, 0.2271, 0.4805, 0.2271, 0.4805, 0.2271, 0.4805, 0.2271, 0.4805, 0.2271, 0.4805, 0.2271, 0.4805, 0.2271, 0.4805, 0.2271, 0.4805, 0.2271, 0.4805, 0.2271, 0.4805, 0.2271, 0.4805, 0.2271, 0.4805, 0.2271, 0.4805, 0.2271, 0.4805, 0.2271, 0.4805, 0.3211, 0.2981, 0.3008, 0.3186, 0.3004, 0.318, 0.3206, 0.2975, 0.2271, 0.4805, 0.2271, 0.4805, 0.2271, 0.4805, 0.2271, 0.4805, 0.2271, 0.4805, 0.2271, 0.4805, 0.2271, 0.4805, 0.2271, 0.4805, 0.2271, 0.4805, 0.2271, 0.4805, 0.2271, 0.4805, 0.2271, 0.4805, 0.2271, 0.4805, 0.2271, 0.4805, 0.2271, 0.4805, 0.2271, 0.4805, 0.2271, 0.4805, 0.2271, 0.4805, 0.2271, 0.4805, 0.2271, 0.4805, 0.2271, 0.4805, 0.2271, 0.4805, 0.2271, 0.4805, 0.2271, 0.4805, 0.2271, 0.4805, 0.2271, 0.4805, 0.2271, 0.4805, 0.2271, 0.4805, 0.2271, 0.4805, 0.2271, 0.4805, 0.2271, 0.4805, 0.2271, 0.4805, 0.2271, 0.4805, 0.2271, 0.4805, 0.2271, 0.4805, 0.2271, 0.4805, 0.2271, 0.4805, 0.2271, 0.4805, 0.2271, 0.4805, 0.2271, 0.4805, 0.2271, 0.4805, 0.2271, 0.4805, 0.2271, 0.4805, 0.2271, 0.4805, 0.2271, 0.4805, 0.2271, 0.4805, 0.2271, 0.4805, 0.2271, 0.4805, 0.2271, 0.4805, 0.2271, 0.4805, 0.2271, 0.4805, 0.2271, 0.4805, 0.2271, 0.4805, 0.2271, 0.4805, 0.2271, 0.4805, 0.2271, 0.4805, 0.2271, 0.4805, 0.2271, 0.4805, 0.2271, 0.4805, 0.2271, 0.4805, 0.2271, 0.4805, 0.2271, 0.4805, 0.2271, 0.4805, 0.2271, 0.4805, 0.777, 0.4877, 0.777, 0.4877, 0.777, 0.4877, 0.777, 0.4877, 0.777, 0.4877, 0.777, 0.4877, 0.777, 0.4877, 0.777, 0.4877, 0.777, 0.4877, 0.777, 0.4877, 0.777, 0.4877, 0.777, 0.4877, 0.2271, 0.4805, 0.2271, 0.4805, 0.2271, 0.4805, 0.2271, 0.4805, 0.2271, 0.4805, 0.2271, 0.4805, 0.2271, 0.4805, 0.2271, 0.4805, 0.2271, 0.4805, 0.2271, 0.4805, 0.2271, 0.4805, 0.2271, 0.4805, 0.2271, 0.4805, 0.2271, 0.4805, 0.2271, 0.4805, 0.2271, 0.4805, 0.2271, 0.4805, 0.2271, 0.4805, 0.2271, 0.4805, 0.2271, 0.4805, 0.2271, 0.4805, 0.2271, 0.4805, 0.2271, 0.4805, 0.2271, 0.4805, 0.2271, 0.4805, 0.2271, 0.4805, 0.2271, 0.4805, 0.2271, 0.4805, 0.2271, 0.4805, 0.2271, 0.4805, 0.2271, 0.4805, 0.2271, 0.4805, 0.2271, 0.4805, 0.2271, 0.4805, 0.2271, 0.4805, 0.2271, 0.4805, 0.2271, 0.4805, 0.2271, 0.4805, 0.2271, 0.4805, 0.2271, 0.4805, 0.2271, 0.4805, 0.2271, 0.4805, 0.2271, 0.4805, 0.2271, 0.4805, 0.2271, 0.4805, 0.2271, 0.4805, 0.2271, 0.4805, 0.2271, 0.4805, 0.2271, 0.4805, 0.2271, 0.4805, 0.2271, 0.4805, 0.2271, 0.4805, 0.2271, 0.4805, 0.2271, 0.4805, 0.2271, 0.4805, 0.2271, 0.4805, 0.2271, 0.4805, 0.2271, 0.4805, 0.2271, 0.4805, 0.2271, 0.4805, 0.2271, 0.4805, 0.2271, 0.4805, 0.2271, 0.4805, 0.2271, 0.4805, 0.2271, 0.4805, 0.2271, 0.4805, 0.2271, 0.4805, 0.2271, 0.4805, 0.2271, 0.4805, 0.2271, 0.4805, 0.2271, 0.4805, 0.2271, 0.4805, 0.2271, 0.4805, 0.2271, 0.4805, 0.2271, 0.4805, 0.2271, 0.4805, 0.2271, 0.4805, 0.2271, 0.4805, 0.2271, 0.4805, 0.2271, 0.4805, 0.2271, 0.4805, 0.2271, 0.4805, 0.2271, 0.4805, 0.2271, 0.4805, 0.2271, 0.4805, 0.2271, 0.4805, 0.2271, 0.4805, 0.2271, 0.4805, 0.2271, 0.4805, 0.2271, 0.4805, 0.2271, 0.4805, 0.2271, 0.4805, 0.2271, 0.4805, 0.2271, 0.4805, 0.2271, 0.4805, 0.2271, 0.4805, 0.2593, 0.3269, 0.258, 0.3268, 0.2581, 0.326, 0.2594, 0.3261, 0.2271, 0.4805, 0.2271, 0.4805, 0.2271, 0.4805, 0.2271, 0.4805, 0.2271, 0.4805, 0.2271, 0.4805, 0.2271, 0.4805, 0.2271, 0.4805, 0.2271, 0.4805, 0.2271, 0.4805, 0.2271, 0.4805, 0.2271, 0.4805, 0.2271, 0.4805, 0.2271, 0.4805, 0.2271, 0.4805, 0.2271, 0.4805, 0.2271, 0.4805, 0.2271, 0.4805, 0.2271, 0.4805, 0.2271, 0.4805, 0.2271, 0.4805, 0.2271, 0.4805, 0.2271, 0.4805, 0.2271, 0.4805, 0.2271, 0.4805, 0.2271, 0.4805, 0.2271, 0.4805, 0.2271, 0.4805, 0.2271, 0.4805, 0.2271, 0.4805, 0.2271, 0.4805, 0.2271, 0.4805, 0.2271, 0.4805, 0.2271, 0.4805, 0.2271, 0.4805, 0.2271, 0.4805, 0.2271, 0.4805, 0.2271, 0.4805, 0.2271, 0.4805, 0.2271, 0.4805, 0.2271, 0.4805, 0.2271, 0.4805, 0.2271, 0.4805, 0.2271, 0.4805, 0.2271, 0.4805, 0.2271, 0.4805, 0.2271, 0.4805, 0.2271, 0.4805, 0.2271, 0.4805, 0.2271, 0.4805, 0.2271, 0.4805, 0.2271, 0.4805, 0.2271, 0.4805, 0.2271, 0.4805, 0.2271, 0.4805, 0.2271, 0.4805, 0.2271, 0.4805, 0.2271, 0.4805, 0.2271, 0.4805, 0.2271, 0.4805, 0.2271, 0.4805, 0.2271, 0.4805, 0.2271, 0.4805, 0.2271, 0.4805, 0.777, 0.4877, 0.777, 0.4877, 0.777, 0.4877, 0.777, 0.4877, 0.2271, 0.4805, 0.2271, 0.4805, 0.2271, 0.4805, 0.2271, 0.4805, 0.2271, 0.4805, 0.2271, 0.4805, 0.2271, 0.4805, 0.2271, 0.4805, 0.2271, 0.4805, 0.2271, 0.4805, 0.2271, 0.4805, 0.2271, 0.4805, 0.2271, 0.4805, 0.2271, 0.4805, 0.2271, 0.4805, 0.2271, 0.4805])
me_mesh_id43.materials.append(mat_material_66)
me_mesh_id43.update()
me_mesh_id43.normals_split_custom_set([tuple(v) for v in zip(*[iter([-5.696e-07, 0.9061, 0.4231, 0.2177, -0.1774, 0.9598, 0.788, -0.1951, 0.5839, -5.696e-07, 0.9061, 0.4231, -0.788, -0.1951, 0.5839, -0.2177, -0.1774, 0.9598, -5.696e-07, 0.9061, 0.4231, -0.2177, -0.1774, 0.9598, 0.2177, -0.1774, 0.9598, 0.6832, -0.364, 0.633, 0.2177, -0.1774, 0.9598, -0.2177, -0.1774, 0.9598, -0.2177, -0.1774, 0.9598, -0.6832, -0.364, 0.633, 0.6832, -0.364, 0.633, -0.9176, 0.2413, 0.316, -0.4975, -0.842, 0.2086, 0.1538, -0.8276, 0.5398, -0.02523, -0.9623, 0.2706, -0.8557, 0.4179, 0.3052, -0.9311, -0.3467, -0.1133, -0.8448, 0.5068, 0.1716, -0.8265, -0.5384, 0.1643, -0.08721, -0.8445, 0.5284, -0.08721, -0.8445, 0.5284, 0.1279, 0.2953, 0.9468, -0.8448, 0.5068, 0.1716, 0.7447, 0.6572, 0.116, -0.1744, 0.9838, 0.04136, -0.8851, 0.3839, 0.2631, -0.8851, 0.3839, 0.2631, 0.1367, -0.1133, 0.9841, 0.7447, 0.6572, 0.116, 0.1744, 0.9838, 0.04133, -0.7447, 0.6572, 0.1161, -0.1367, -0.1133, 0.9841, -0.1367, -0.1133, 0.9841, 0.8851, 0.3839, 0.2632, 0.1744, 0.9838, 0.04133, 0.7053, -0.6945, 0.1421, 0.8638, -0.4762, 0.1643, 0.7379, 0.5608, 0.3754, 0.7379, 0.5608, 0.3754, 0.006495, -0.8793, 0.4761, 0.7053, -0.6945, 0.1421, 0.8633, -0.4806, 0.1537, 0.8124, 0.5489, 0.1967, -0.1686, 0.2497, 0.9535, -0.1686, 0.2497, 0.9535, 0.08809, -0.8585, 0.5052, 0.8633, -0.4806, 0.1537, 0.2501, 0.967, 0.04871, -0.2501, 0.967, 0.04873, -0.8946, 0.3143, 0.3177, -0.8946, 0.3143, 0.3177, 0.8946, 0.3143, 0.3177, 0.2501, 0.967, 0.04871, -0.5773, 0.5774, 0.5773, 0.5774, 0.5774, 0.5774, 0.5773, 0.5774, -0.5773, 0.5773, 0.5774, -0.5773, -0.5774, 0.5773, -0.5774, -0.5773, 0.5774, 0.5773, 0.9773, -0.02451, 0.2103, -0.8661, 0.4954, -0.06698, -0.6638, 0.7475, -0.02375, -0.6638, 0.7475, -0.02375, 0.2997, 0.3337, 0.8938, 0.9773, -0.02451, 0.2103, -0.1954, 0.9754, 0.1021, -0.9805, -0.02404, 0.1951, -0.9272, -0.1636, -0.3369, 0.1806, -0.0992, 0.9785, 0.9366, 0.3418, -0.07722, -0.5194, -0.8231, -0.2295, 0.7727, 0.281, 0.5692, 0.2773, -0.7619, 0.5854, 0.2772, -0.7619, -0.5854, 0.2772, -0.7619, -0.5854, 0.7727, 0.281, -0.5692, 0.7727, 0.281, 0.5692, 0.5146, -0.8567, 0.03504, 0.1806, -0.0992, 0.9785, -0.09071, 0.283, 0.9548, -0.09071, 0.283, 0.9548, 0.3815, -0.8769, 0.2924, 0.5146, -0.8567, 0.03504, 0.2519, -0.5193, 0.8166, 0.5991, -0.07674, 0.797, 0.5941, -0.05922, -0.8022, 0.5941, -0.05922, -0.8022, 0.2716, -0.5172, -0.8116, 0.2519, -0.5193, 0.8166, 0.9854, -0.169, -0.02175, -0.09071, 0.283, 0.9548, 0.2609, -0.1732, 0.9497, 0.2609, -0.1732, 0.9497, 0.9652, 0.2573, -0.04738, 0.9854, -0.169, -0.02175, 0.8142, 0.1164, 0.5688, 0.1149, -0.8023, 0.5858, 0.1148, -0.8023, -0.5858, 0.1148, -0.8023, -0.5858, 0.8142, 0.1164, -0.5688, 0.8142, 0.1164, 0.5688, 0.509, -0.8603, 0.02884, 0.2609, -0.1732, 0.9497, -0.2376, -0.2027, 0.95, -0.2376, -0.2027, 0.95, -0.1479, -0.9877, -0.05114, 0.509, -0.8603, 0.02884, -0.5774, -0.04251, 0.8154, -0.2716, -0.5172, 0.8116, -0.2637, -0.5205, -0.8121, -0.2637, -0.5205, -0.8121, -0.5991, -0.07675, -0.797, -0.5774, -0.04251, 0.8154, 0.1182, 0.07863, 0.9899, -0.9513, -0.1215, 0.2833, -0.9688, 0.2436, -0.04494, -0.9688, 0.2436, -0.04494, -0.2376, -0.2027, 0.95, 0.1182, 0.07863, 0.9899, -0.407, -0.9124, -0.04269, 0.1182, 0.07863, 0.9899, 0.3122, 0.01126, 0.95, 0.3122, 0.01126, 0.95, -0.4102, -0.9104, -0.05323, -0.407, -0.9124, -0.04269, -0.2772, -0.7619, 0.5854, -0.7727, 0.281, 0.5692, -0.7727, 0.281, -0.5692, -0.7727, 0.281, -0.5692, -0.2773, -0.7619, -0.5854, -0.2772, -0.7619, 0.5854, -0.1148, -0.8023, 0.5858, -0.8142, 0.1164, 0.5688, -0.8142, 0.1164, -0.5688, -0.8142, 0.1164, -0.5688, -0.1149, -0.8023, -0.5858, -0.1148, -0.8023, 0.5858, 0.9909, -0.03605, -0.1297, -0.3138, 0.9221, 0.2262, 0.4508, 0.3853, 0.8052, 0.5146, -0.8567, 0.03504, 0.9366, 0.3418, -0.07722, 0.1806, -0.0992, 0.9785, 0.9854, -0.169, -0.02175, 0.3815, -0.8769, 0.2924, -0.09071, 0.283, 0.9548, 0.509, -0.8603, 0.02884, 0.9652, 0.2573, -0.04738, 0.2609, -0.1732, 0.9497, -0.407, -0.9124, -0.04269, -0.9513, -0.1215, 0.2833, 0.1182, 0.07863, 0.9899, -0.8848, -0.4648, -0.03306, -0.4102, -0.9104, -0.05323, 0.3122, 0.01126, 0.95, -0.9688, 0.2436, -0.04494, -0.1479, -0.9877, -0.05114, -0.2376, -0.2027, 0.95, -1.81e-06, 0.9061, -0.4231, 0.788, -0.1951, -0.5839, 0.2177, -0.1774, -0.9598, -1.81e-06, 0.9061, -0.4231, -0.2177, -0.1774, -0.9598, -0.788, -0.1951, -0.5839, -1.81e-06, 0.9061, -0.4231, 0.2177, -0.1774, -0.9598, -0.2177, -0.1774, -0.9598, 0.6832, -0.364, -0.633, -0.6832, -0.364, -0.633, -0.2177, -0.1774, -0.9598, -0.2177, -0.1774, -0.9598, 0.2177, -0.1774, -0.9598, 0.6832, -0.364, -0.633, -0.8799, -0.4419, -0.1748, -0.7341, 0.5567, -0.3889, -0.01148, -0.8467, -0.532, -0.01148, -0.8467, -0.532, -0.7317, -0.6649, -0.1498, -0.8799, -0.4419, -0.1748, -0.8204, 0.5342, -0.2039, 0.1699, 0.2366, -0.9566, -0.08726, -0.8445, -0.5284, -0.08726, -0.8445, -0.5284, -0.87, -0.4677, -0.1562, -0.8204, 0.5342, -0.2039, 0.7447, 0.6572, -0.116, 0.1367, -0.1133, -0.9841, -0.8851, 0.3839, -0.2631, -0.8851, 0.3839, -0.2631, -0.1744, 0.9838, -0.04136, 0.7447, 0.6572, -0.116, 0.1744, 0.9838, -0.04133, 0.8851, 0.3839, -0.2632, -0.1367, -0.1133, -0.9841, -0.1367, -0.1133, -0.9841, -0.7447, 0.6572, -0.1161, 0.1744, 0.9838, -0.04133, 0.5117, -0.8446, -0.1575, -0.01418, -0.8492, -0.5278, 0.7379, 0.5608, -0.3754, 0.7379, 0.5608, -0.3754, 0.9468, -0.3101, 0.08612, 0.5117, -0.8446, -0.1575, 0.8317, -0.5319, -0.1596, 0.07356, -0.8481, -0.5247, -0.1686, 0.2497, -0.9535, -0.1686, 0.2497, -0.9535, 0.8398, 0.5182, -0.1619, 0.8317, -0.5319, -0.1596, 0.2501, 0.967, -0.04871, 0.8946, 0.3143, -0.3177, -0.8946, 0.3143, -0.3177, -0.8946, 0.3143, -0.3177, -0.2501, 0.967, -0.04873, 0.2501, 0.967, -0.04871, -0.07636, 0.8176, 0.5706, -0.07635, 0.8176, -0.5706, -0.8083, -0.07536, -0.584, -0.8083, -0.07536, -0.584, -0.8082, -0.07536, 0.584, -0.07636, 0.8176, 0.5706, 0.8037, -0.07159, 0.5907, 0.8082, -0.07537, -0.584, -0.1213, 0.9926, -0.009108, 0.08454, 0.8025, -0.5907, 0.07635, 0.8176, 0.5706, 0.9504, -0.3099, 0.027, 0.2519, -0.5193, 0.8166, 0.2716, -0.5172, -0.8116, 0.5774, -0.5773, -0.5774, 0.5774, -0.5773, -0.5774, 0.5774, -0.5773, 0.5774, 0.2519, -0.5193, 0.8166, 0.7106, -0.39, 0.5857, 0.7106, -0.39, -0.5857, 0.5941, -0.05922, -0.8022, 0.5941, -0.05922, -0.8022, 0.5991, -0.07674, 0.797, 0.7106, -0.39, 0.5857, -0.5773, -0.5774, 0.5774, -0.5773, -0.5774, -0.5774, 0.5774, -0.5773, -0.5773, 0.5774, -0.5773, -0.5773, 0.5774, -0.5773, 0.5774, -0.5773, -0.5774, 0.5774, -0.5774, -0.04251, 0.8154, -0.5991, -0.07675, -0.797, -0.7106, -0.39, -0.5857, -0.7106, -0.39, -0.5857, -0.7106, -0.39, 0.5857, -0.5774, -0.04251, 0.8154, -0.5774, -0.5773, 0.5774, -0.5773, -0.5774, -0.5773, -0.2637, -0.5205, -0.8121, -0.2637, -0.5205, -0.8121, -0.2716, -0.5172, 0.8116, -0.5774, -0.5773, 0.5774, -0.009044, 0.3303, -0.9438, -0.1672, -0.103, -0.9805, -0.9301, 0.3626, 0.05897, -0.9301, 0.3626, 0.05897, -0.2641, 0.9636, -0.04245, -0.009044, 0.3303, -0.9438, 0.7246, 0.6883, 0.0359, 0.9951, 0.07186, -0.06764, 0.221, -0.06306, -0.9732, 0.221, -0.06306, -0.9732, -0.009044, 0.3303, -0.9438, 0.7246, 0.6883, 0.0359, 0.4198, -0.9072, 0.02733, 0.4075, -0.9122, 0.04243, -0.09083, 0.2847, -0.9543, -0.09083, 0.2847, -0.9543, 0.221, -0.06306, -0.9732, 0.4198, -0.9072, 0.02733, 0.9543, -0.1289, -0.2698, 0.9458, -0.314, -0.08335, 0.2609, -0.1732, -0.9497, 0.2609, -0.1732, -0.9497, -0.09083, 0.2847, -0.9543, 0.9543, -0.1289, -0.2698, 0.1558, -0.9865, 0.05095, -0.5152, -0.8565, -0.03182, -0.2376, -0.2027, -0.95, -0.2376, -0.2027, -0.95, 0.2609, -0.1732, -0.9497, 0.1558, -0.9865, 0.05095, 0.1501, 0.2108, -0.9659, -0.2376, -0.2027, -0.95, -0.9688, 0.2436, 0.04494, -0.9688, 0.2436, 0.04494, -0.985, -0.1673, 0.04192, 0.1501, 0.2108, -0.9659, -0.3773, -0.8818, -0.2828, -0.5176, -0.8549, -0.03576, -0.1672, -0.103, -0.9805, -0.1672, -0.103, -0.9805, 0.1501, 0.2108, -0.9659, -0.3773, -0.8818, -0.2828, 0.7246, 0.6883, 0.0359, -0.009044, 0.3303, -0.9438, -0.2641, 0.9636, -0.04245, 0.4198, -0.9072, 0.02733, 0.221, -0.06306, -0.9732, 0.9951, 0.07186, -0.06764, 0.9543, -0.1289, -0.2698, -0.09083, 0.2847, -0.9543, 0.4075, -0.9122, 0.04243, 0.1558, -0.9865, 0.05095, 0.2609, -0.1732, -0.9497, 0.9458, -0.314, -0.08335, -0.3773, -0.8818, -0.2828, 0.1501, 0.2108, -0.9659, -0.985, -0.1673, 0.04192, -0.9301, 0.3626, 0.05897, -0.1672, -0.103, -0.9805, -0.5176, -0.8549, -0.03576, -0.9688, 0.2436, 0.04494, -0.2376, -0.2027, -0.95, -0.5152, -0.8565, -0.03182, -9.333e-07, 0.7086, -0.7056, 0.7288, -0.5003, -0.4674, 0.3548, -0.229, -0.9065, -9.333e-07, 0.7086, -0.7056, -0.3548, -0.229, -0.9065, -0.7288, -0.5003, -0.4674, -9.333e-07, 0.7086, -0.7056, 0.3548, -0.229, -0.9065, -0.3548, -0.229, -0.9065, 0.6326, -0.6209, -0.4629, -0.3548, -0.229, -0.9065, 0.3548, -0.229, -0.9065, -0.3548, -0.229, -0.9065, 0.6326, -0.6209, -0.4629, -0.6326, -0.6209, -0.4629, 0.02752, 0.9143, -0.4041, 0.9174, -0.1727, -0.3586, -0.1948, -0.1864, -0.963, 0.9554, -0.2069, -0.2106, -0.2674, -0.02277, -0.9633, 0.2459, 0.9578, -0.149, 0.04903, 0.8821, -0.4686, 0.7536, -0.6388, -0.1549, -0.1976, -0.2715, -0.9419, 0.7536, -0.6388, -0.1549, 0.04903, 0.8821, -0.4686, 0.8802, 0.4546, -0.1364, 0.8958, -0.308, -0.3204, -0.7841, -0.605, -0.1384, -0.07422, 0.09784, -0.9924, -0.7841, -0.605, -0.1384, 0.8958, -0.308, -0.3204, 0.2631, -0.9641, -0.03685, 0.07422, 0.09784, -0.9924, -0.2631, -0.9641, -0.03683, -0.8958, -0.308, -0.3205, -0.2631, -0.9641, -0.03683, 0.07422, 0.09784, -0.9924, 0.7841, -0.605, -0.1385, 0.1474, -0.1701, -0.9743, -0.2893, 0.9052, -0.3112, 0.1337, 0.1308, -0.9824, -0.2893, 0.9052, -0.3112, 0.1474, -0.1701, -0.9743, -0.9312, -0.3531, -0.09081, 0.1891, -0.2743, -0.9429, -0.8416, 0.52, -0.1462, -0.05839, 0.876, -0.4787, -0.8416, 0.52, -0.1462, 0.1891, -0.2743, -0.9429, -0.799, -0.5847, -0.1404, 0.1276, 0.1242, -0.984, -0.7506, -0.6484, -0.1277, -0.1276, 0.1242, -0.984, -0.7506, -0.6484, -0.1277, 0.1276, 0.1242, -0.984, 0.7505, -0.6484, -0.1277, -0.5773, -0.5774, 0.5773, 0.5773, -0.5774, -0.5773, 0.5774, -0.5774, 0.5773, 0.5773, -0.5774, -0.5773, -0.5773, -0.5774, 0.5773, -0.5774, -0.5774, -0.5773, 0.7431, 0.6181, 0.2562, -0.09035, -0.2141, -0.9726, 0.6283, 0.006891, -0.778, -0.09035, -0.2141, -0.9726, 0.7431, 0.6181, 0.2562, -0.6194, -0.6126, -0.4909, 0.141, -0.1814, -0.9733, -0.9239, 0.3133, -0.2195, -0.7782, 0.5831, 0.2332, -0.7313, 0.6763, -0.08871, -0.9462, -0.133, -0.2949, -0.1053, -0.07233, -0.9918, -0.2739, 0.7752, 0.5692, -0.7645, -0.27, -0.5854, -0.7645, -0.27, 0.5854, -0.7645, -0.27, -0.5854, -0.2739, 0.7752, 0.5692, -0.2739, 0.7752, -0.5692, -0.05964, -0.0408, -0.9974, -0.7052, 0.7084, 0.02935, -0.7313, 0.6763, -0.08871, -0.7052, 0.7084, 0.02935, -0.05964, -0.0408, -0.9974, 0.09933, 0.2515, -0.9628, -0.3687, 0.7061, 0.6046, -0.8002, 0.149, -0.581, -0.7587, 0.2015, 0.6194, -0.8002, 0.149, -0.581, -0.3687, 0.7061, 0.6046, -0.3648, 0.6918, -0.6232, 0.06115, -0.01765, -0.998, -0.8083, 0.5809, 0.09612, -0.7052, 0.7084, 0.02935, -0.8083, 0.5809, 0.09612, 0.06115, -0.01765, -0.998, -0.2004, -0.1463, -0.9687, -0.1086, 0.8153, 0.5688, -0.8034, -0.1068, -0.5858, -0.8034, -0.1068, 0.5858, -0.8034, -0.1068, -0.5858, -0.1086, 0.8153, 0.5688, -0.1086, 0.8153, -0.5688, -0.1435, 0.01806, -0.9895, 0.8344, 0.5427, 0.09639, -0.8083, 0.5809, 0.09612, 0.8344, 0.5427, 0.09639, -0.1435, 0.01806, -0.9895, -0.01648, 0.1645, -0.9862, 0.7916, 0.1799, 0.5839, 0.3597, 0.7153, -0.5992, 0.3648, 0.6918, 0.6232, 0.3597, 0.7153, -0.5992, 0.7916, 0.1799, 0.5839, 0.7587, 0.2015, -0.6194, 0.9095, 0.3335, 0.2483, 0.05341, 0.1506, -0.9872, 0.1875, -0.1952, -0.9627, 0.05341, 0.1506, -0.9872, 0.9095, 0.3335, 0.2483, 0.8344, 0.5427, 0.09639, -0.01567, -0.06672, -0.9976, 0.7189, 0.687, 0.1063, 0.9095, 0.3335, 0.2483, 0.7189, 0.687, 0.1063, -0.01567, -0.06672, -0.9976, 5.022e-06, 0.006417, -1.0, 0.7645, -0.27, 0.5854, 0.2739, 0.7752, -0.5692, 0.2739, 0.7752, 0.5692, 0.2739, 0.7752, -0.5692, 0.7645, -0.27, 0.5854, 0.7645, -0.27, -0.5854, 0.8034, -0.1068, 0.5858, 0.1085, 0.8153, -0.5688, 0.1086, 0.8153, 0.5688, 0.1085, 0.8153, -0.5688, 0.8034, -0.1068, 0.5858, 0.8034, -0.1068, -0.5858, 0.9833, 0.1323, -0.1248, -0.5349, -0.7904, 0.2985, -0.3969, -0.8712, -0.2889, -0.05964, -0.0408, -0.9974, -0.7313, 0.6763, -0.08871, -0.1053, -0.07233, -0.9918, 0.06115, -0.01765, -0.998, -0.7052, 0.7084, 0.02935, 0.09933, 0.2515, -0.9628, -0.1435, 0.01806, -0.9895, -0.8083, 0.5809, 0.09612, -0.2004, -0.1463, -0.9687, -0.01567, -0.06672, -0.9976, 0.9095, 0.3335, 0.2483, 0.1875, -0.1952, -0.9627, 0.5532, 0.833, -0.008613, 0.7189, 0.687, 0.1063, 5.022e-06, 0.006417, -1.0, 0.05341, 0.1506, -0.9872, 0.8344, 0.5427, 0.09639, -0.01648, 0.1645, -0.9862, -1.175e-06, 0.7086, 0.7056, 0.3548, -0.229, 0.9065, 0.7288, -0.5003, 0.4674, -1.175e-06, 0.7086, 0.7056, -0.7288, -0.5003, 0.4674, -0.3548, -0.229, 0.9065, -1.175e-06, 0.7086, 0.7056, -0.3548, -0.229, 0.9065, 0.3548, -0.229, 0.9065, 0.6326, -0.6209, 0.4629, -0.3548, -0.229, 0.9065, -0.6326, -0.6209, 0.4629, -0.3548, -0.229, 0.9065, 0.6326, -0.6209, 0.4629, 0.3548, -0.229, 0.9065, -0.1275, 0.1044, 0.9863, 0.9206, -0.3872, 0.05187, 0.2786, 0.9073, 0.3148, 0.9206, -0.3872, 0.05187, -0.1275, 0.1044, 0.9863, 0.0323, -0.3157, 0.9483, 0.04904, 0.8821, 0.4686, 0.7898, -0.6, 0.1275, 0.8328, 0.534, 0.1459, 0.7898, -0.6, 0.1275, 0.04904, 0.8821, 0.4686, -0.1588, -0.324, 0.9326, 0.8958, -0.308, 0.3204, -0.7841, -0.605, 0.1384, 0.2631, -0.9641, 0.03685, -0.7841, -0.605, 0.1384, 0.8958, -0.308, 0.3204, -0.07422, 0.09784, 0.9924, 0.07422, 0.09784, 0.9924, -0.2631, -0.9641, 0.03683, 0.7841, -0.605, 0.1385, -0.2631, -0.9641, 0.03683, 0.07422, 0.09784, 0.9924, -0.8958, -0.308, 0.3205, 0.1474, -0.1701, 0.9743, -0.3566, 0.9111, 0.2068, -0.7914, -0.5848, 0.178, -0.3566, 0.9111, 0.2068, 0.1474, -0.1701, 0.9743, 0.2731, -0.05584, 0.9604, 0.1891, -0.2743, 0.9429, -0.8754, 0.4628, 0.1394, -0.763, -0.6237, 0.1699, -0.8754, 0.4628, 0.1394, 0.1891, -0.2743, 0.9429, -0.07445, 0.887, 0.4556, 0.1276, 0.1242, 0.984, -0.7506, -0.6484, 0.1277, 0.7505, -0.6484, 0.1277, -0.7506, -0.6484, 0.1277, 0.1276, 0.1242, 0.984, -0.1276, 0.1242, 0.984, 0.817, 0.08254, 0.5706, 0.08171, -0.8076, -0.584, 0.817, 0.08255, -0.5706, 0.08171, -0.8076, -0.584, 0.817, 0.08254, 0.5706, 0.08171, -0.8076, 0.584, -0.08454, -0.8025, 0.5907, -0.9506, 0.3102, -0.009107, -0.08171, -0.8076, -0.584, -0.8037, 0.07159, -0.5907, 0.1211, -0.9923, 0.027, -0.817, 0.08255, 0.5706, -0.3687, 0.7061, 0.6046, 0.5765, 0.5784, -0.5772, -0.3648, 0.6918, -0.6232, 0.5765, 0.5784, -0.5772, -0.3687, 0.7061, 0.6046, 0.5765, 0.5784, 0.5772, -0.3981, -0.704, 0.5882, -0.8002, 0.149, -0.581, -0.3981, -0.704, -0.5882, -0.8002, 0.149, -0.581, -0.3981, -0.704, 0.5882, -0.7587, 0.2015, 0.6194, -0.5774, 0.5773, 0.5773, 0.5773, 0.5774, -0.5774, -0.5774, 0.5773, -0.5774, 0.5773, 0.5774, -0.5774, -0.5774, 0.5773, 0.5773, 0.5773, 0.5774, 0.5773, 0.7916, 0.1799, 0.5839, 0.3981, -0.704, -0.5882, 0.7587, 0.2015, -0.6194, 0.3981, -0.704, -0.5882, 0.7916, 0.1799, 0.5839, 0.3981, -0.704, 0.5882, -0.5765, 0.5784, 0.5772, 0.3597, 0.7153, -0.5992, -0.5765, 0.5784, -0.5772, 0.3597, 0.7153, -0.5992, -0.5765, 0.5784, 0.5772, 0.3648, 0.6918, 0.6232, -0.01179, -0.9999, -0.01087, 0.08823, -0.06244, 0.9941, 0.8042, 0.5721, 0.1613, 0.08823, -0.06244, 0.9941, -0.01179, -0.9999, -0.01087, -0.1291, -0.141, 0.9816, 0.1244, -0.139, 0.9825, -0.7894, 0.599, 0.1343, -0.04709, 0.05309, 0.9975, -0.7894, 0.599, 0.1343, 0.1244, -0.139, 0.9825, -0.01179, -0.9999, -0.01087, -0.05997, -0.04052, 0.9974, -0.7047, 0.7094, -0.008892, 0.0153, -0.05897, 0.9981, -0.7047, 0.7094, -0.008892, -0.05997, -0.04052, 0.9974, -0.7894, 0.599, 0.1343, 0.06115, -0.01765, 0.998, -0.8097, 0.5798, -0.09061, -0.05418, 0.1554, 0.9864, -0.8097, 0.5798, -0.09061, 0.06115, -0.01765, 0.998, -0.7047, 0.7094, -0.008892, -0.1435, 0.01806, 0.9895, 0.8339, 0.5444, -0.09056, 0.1465, 0.01616, 0.9891, 0.8339, 0.5444, -0.09056, -0.1435, 0.01806, 0.9895, -0.8097, 0.5798, -0.09061, 0.8396, 0.5425, -0.02994, 0.1962, -0.1444, 0.9699, 0.8339, 0.5444, -0.09056, 0.1962, -0.1444, 0.9699, 0.8396, 0.5425, -0.02994, -0.06561, -0.009304, 0.9978, -0.01547, -0.05686, 0.9983, 0.8042, 0.5721, 0.1613, 0.0618, -0.03998, 0.9973, 0.8042, 0.5721, 0.1613, -0.01547, -0.05686, 0.9983, 0.8396, 0.5425, -0.02994, 0.1244, -0.139, 0.9825, -0.1291, -0.141, 0.9816, -0.01179, -0.9999, -0.01087, -0.05997, -0.04052, 0.9974, -0.04709, 0.05309, 0.9975, -0.7894, 0.599, 0.1343, 0.06115, -0.01765, 0.998, 0.0153, -0.05897, 0.9981, -0.7047, 0.7094, -0.008892, -0.1435, 0.01806, 0.9895, -0.05418, 0.1554, 0.9864, -0.8097, 0.5798, -0.09061, -0.01547, -0.05686, 0.9983, -0.06561, -0.009304, 0.9978, 0.8396, 0.5425, -0.02994, 0.08823, -0.06244, 0.9941, 0.0618, -0.03998, 0.9973, 0.8042, 0.5721, 0.1613, 0.1962, -0.1444, 0.9699, 0.1465, 0.01616, 0.9891, 0.8339, 0.5444, -0.09056, -5.696e-07, 0.9061, 0.4231, 0.788, -0.1951, 0.5839, 0.7288, -0.5003, -0.4674, -9.333e-07, 0.7086, -0.7056, -0.788, -0.1951, 0.5839, -5.696e-07, 0.9061, 0.4231, -9.333e-07, 0.7086, -0.7056, -0.7288, -0.5003, -0.4674, -0.6832, -0.364, 0.633, -0.2177, -0.1774, 0.9598, -0.3548, -0.229, -0.9065, -0.6326, -0.6209, -0.4629, 0.1538, -0.8276, 0.5398, -0.4975, -0.842, 0.2086, -0.1948, -0.1864, -0.963, 0.9174, -0.1727, -0.3586, -0.8557, 0.4179, 0.3052, -0.02523, -0.9623, 0.2706, 0.9554, -0.2069, -0.2106, 0.2459, 0.9578, -0.149, -0.02523, -0.9623, 0.2706, -0.9311, -0.3467, -0.1133, -0.2674, -0.02277, -0.9633, 0.9554, -0.2069, -0.2106, -0.08721, -0.8445, 0.5284, -0.8265, -0.5384, 0.1643, -0.1976, -0.2715, -0.9419, 0.7536, -0.6388, -0.1549, -0.8851, 0.3839, 0.2631, -0.1744, 0.9838, 0.04136, -0.07422, 0.09784, -0.9924, -0.7841, -0.605, -0.1384, -0.1367, -0.1133, 0.9841, -0.7447, 0.6572, 0.1161, -0.8958, -0.308, -0.3205, -0.2631, -0.9641, -0.03683, -0.8799, -0.4419, -0.1748, -0.7317, -0.6649, -0.1498, 0.0323, -0.3157, 0.9483, -0.1275, 0.1044, 0.9863, 0.7379, 0.5608, 0.3754, 0.8638, -0.4762, 0.1643, 0.1337, 0.1308, -0.9824, -0.2893, 0.9052, -0.3112, -0.1686, 0.2497, 0.9535, 0.8124, 0.5489, 0.1967, -0.05839, 0.876, -0.4787, -0.8416, 0.52, -0.1462, 0.1744, 0.9838, 0.04133, 0.8851, 0.3839, 0.2632, 0.7841, -0.605, -0.1385, 0.07422, 0.09784, -0.9924, -0.8946, 0.3143, 0.3177, -0.2501, 0.967, 0.04873, -0.1276, 0.1242, -0.984, -0.7506, -0.6484, -0.1277, 0.5773, 0.5774, -0.5773, 0.5774, 0.5774, 0.5774, 0.5774, -0.5774, 0.5773, 0.5773, -0.5774, -0.5773, -0.6638, 0.7475, -0.02375, -0.8661, 0.4954, -0.06698, 0.6283, 0.006891, -0.778, -0.09035, -0.2141, -0.9726, -0.5194, -0.8231, -0.2295, 0.9366, 0.3418, -0.07722, -0.1053, -0.07233, -0.9918, -0.9462, -0.133, -0.2949, 0.2773, -0.7619, 0.5854, 0.7727, 0.281, 0.5692, -0.2739, 0.7752, 0.5692, -0.7645, -0.27, 0.5854, 0.7727, 0.281, -0.5692, 0.2772, -0.7619, -0.5854, -0.7645, -0.27, -0.5854, -0.2739, 0.7752, -0.5692, 0.9366, 0.3418, -0.07722, 0.5146, -0.8567, 0.03504, -0.05964, -0.0408, -0.9974, -0.1053, -0.07233, -0.9918, 0.5146, -0.8567, 0.03504, 0.3815, -0.8769, 0.2924, 0.09933, 0.2515, -0.9628, -0.05964, -0.0408, -0.9974, 0.3815, -0.8769, 0.2924, 0.9854, -0.169, -0.02175, 0.06115, -0.01765, -0.998, 0.09933, 0.2515, -0.9628, 0.1149, -0.8023, 0.5858, 0.8142, 0.1164, 0.5688, -0.1086, 0.8153, 0.5688, -0.8034, -0.1068, 0.5858, 0.8142, 0.1164, -0.5688, 0.1148, -0.8023, -0.5858, -0.8034, -0.1068, -0.5858, -0.1086, 0.8153, -0.5688, 0.509, -0.8603, 0.02884, -0.1479, -0.9877, -0.05114, -0.01648, 0.1645, -0.9862, -0.1435, 0.01806, -0.9895, -0.9688, 0.2436, -0.04494, -0.9513, -0.1215, 0.2833, 0.1875, -0.1952, -0.9627, 0.05341, 0.1506, -0.9872, -0.9513, -0.1215, 0.2833, -0.407, -0.9124, -0.04269, -0.01567, -0.06672, -0.9976, 0.1875, -0.1952, -0.9627, -0.407, -0.9124, -0.04269, -0.4102, -0.9104, -0.05323, 5.022e-06, 0.006417, -1.0, -0.01567, -0.06672, -0.9976, -0.7727, 0.281, -0.5692, -0.7727, 0.281, 0.5692, 0.2739, 0.7752, 0.5692, 0.2739, 0.7752, -0.5692, 0.7053, -0.6945, 0.1421, 0.006495, -0.8793, 0.4761, -0.9312, -0.3531, -0.09081, 0.1474, -0.1701, -0.9743, -0.8142, 0.1164, -0.5688, -0.8142, 0.1164, 0.5688, 0.1086, 0.8153, 0.5688, 0.1085, 0.8153, -0.5688, -0.4102, -0.9104, -0.05323, -0.8848, -0.4648, -0.03306, 0.5532, 0.833, -0.008613, 5.022e-06, 0.006417, -1.0, 0.788, -0.1951, -0.5839, -1.81e-06, 0.9061, -0.4231, -1.175e-06, 0.7086, 0.7056, 0.7288, -0.5003, 0.4674, -1.81e-06, 0.9061, -0.4231, -0.788, -0.1951, -0.5839, -0.7288, -0.5003, 0.4674, -1.175e-06, 0.7086, 0.7056, 0.6832, -0.364, -0.633, 0.2177, -0.1774, -0.9598, 0.3548, -0.229, 0.9065, 0.6326, -0.6209, 0.4629, -0.01148, -0.8467, -0.532, -0.7341, 0.5567, -0.3889, 0.2786, 0.9073, 0.3148, 0.9206, -0.3872, 0.05187, -0.08726, -0.8445, -0.5284, 0.1699, 0.2366, -0.9566, 0.8328, 0.534, 0.1459, 0.7898, -0.6, 0.1275, -0.8851, 0.3839, -0.2631, 0.1367, -0.1133, -0.9841, 0.2631, -0.9641, 0.03685, -0.7841, -0.605, 0.1384, -0.1367, -0.1133, -0.9841, 0.8851, 0.3839, -0.2632, 0.7841, -0.605, 0.1385, -0.2631, -0.9641, 0.03683, 0.2609, -0.1732, -0.9497, -0.2376, -0.2027, -0.95, 0.8339, 0.5444, -0.09056, -0.8097, 0.5798, -0.09061, 0.7379, 0.5608, -0.3754, -0.01418, -0.8492, -0.5278, -0.7914, -0.5848, 0.178, -0.3566, 0.9111, 0.2068, -0.1686, 0.2497, -0.9535, 0.07356, -0.8481, -0.5247, -0.763, -0.6237, 0.1699, -0.8754, 0.4628, 0.1394, -0.8946, 0.3143, -0.3177, 0.8946, 0.3143, -0.3177, 0.7505, -0.6484, 0.1277, -0.7506, -0.6484, 0.1277, -0.8083, -0.07536, -0.584, -0.07635, 0.8176, -0.5706, 0.817, 0.08255, -0.5706, 0.08171, -0.8076, -0.584, 0.7447, 0.6572, -0.116, -0.1744, 0.9838, -0.04136, -0.07422, 0.09784, 0.9924, 0.8958, -0.308, 0.3204, 0.8317, -0.5319, -0.1596, 0.8398, 0.5182, -0.1619, -0.07445, 0.887, 0.4556, 0.1891, -0.2743, 0.9429, 0.07635, 0.8176, 0.5706, 0.08454, 0.8025, -0.5907, -0.8037, 0.07159, -0.5907, -0.817, 0.08255, 0.5706, 0.08454, 0.8025, -0.5907, 0.9504, -0.3099, 0.027, 0.1211, -0.9923, 0.027, -0.8037, 0.07159, -0.5907, 0.5774, -0.5773, -0.5774, 0.2716, -0.5172, -0.8116, -0.3648, 0.6918, -0.6232, 0.5765, 0.5784, -0.5772, 0.8633, -0.4806, 0.1537, 0.08809, -0.8585, 0.5052, -0.799, -0.5847, -0.1404, 0.1891, -0.2743, -0.9429, 0.7106, -0.39, 0.5857, 0.5991, -0.07674, 0.797, -0.7587, 0.2015, 0.6194, -0.3981, -0.704, 0.5882, 0.5774, -0.5773, -0.5773, -0.5773, -0.5774, -0.5774, -0.5774, 0.5773, -0.5774, 0.5773, 0.5774, -0.5774, -0.7106, -0.39, -0.5857, -0.5991, -0.07675, -0.797, 0.7587, 0.2015, -0.6194, 0.3981, -0.704, -0.5882, -0.5774, -0.5773, 0.5774, -0.2716, -0.5172, 0.8116, 0.3648, 0.6918, 0.6232, -0.5765, 0.5784, 0.5772, 0.7246, 0.6883, 0.0359, -0.2641, 0.9636, -0.04245, -0.1291, -0.141, 0.9816, 0.1244, -0.139, 0.9825, -0.5774, -0.04251, 0.8154, -0.7106, -0.39, 0.5857, 0.3981, -0.704, 0.5882, 0.7916, 0.1799, 0.5839, 0.7727, 0.281, 0.5692, 0.7727, 0.281, -0.5692, -0.2739, 0.7752, -0.5692, -0.2739, 0.7752, 0.5692, 0.4198, -0.9072, 0.02733, 0.9951, 0.07186, -0.06764, -0.04709, 0.05309, 0.9975, -0.05997, -0.04052, 0.9974, 0.4075, -0.9122, 0.04243, 0.4198, -0.9072, 0.02733, -0.05997, -0.04052, 0.9974, 0.0153, -0.05897, 0.9981, 0.1558, -0.9865, 0.05095, 0.9458, -0.314, -0.08335, -0.05418, 0.1554, 0.9864, -0.1435, 0.01806, 0.9895, -0.5152, -0.8565, -0.03182, 0.1558, -0.9865, 0.05095, -0.1435, 0.01806, 0.9895, 0.1465, 0.01616, 0.9891, -0.985, -0.1673, 0.04192, -0.9688, 0.2436, 0.04494, 0.1962, -0.1444, 0.9699, -0.06561, -0.009304, 0.9978, -0.2376, -0.2027, -0.95, 0.1501, 0.2108, -0.9659, 0.8396, 0.5425, -0.02994, 0.8339, 0.5444, -0.09056, -0.09083, 0.2847, -0.9543, 0.2609, -0.1732, -0.9497, -0.8097, 0.5798, -0.09061, -0.7047, 0.7094, -0.008892, -0.009044, 0.3303, -0.9438, 0.221, -0.06306, -0.9732, -0.7894, 0.599, 0.1343, -0.01179, -0.9999, -0.01087, 0.1744, 0.9838, -0.04133, -0.7447, 0.6572, -0.1161, -0.8958, -0.308, 0.3205, 0.07422, 0.09784, 0.9924, 0.2501, 0.967, -0.04871, -0.2501, 0.967, -0.04873, -0.1276, 0.1242, 0.984, 0.1276, 0.1242, 0.984, 0.2501, 0.967, 0.04871, 0.8946, 0.3143, 0.3177, 0.7505, -0.6484, -0.1277, 0.1276, 0.1242, -0.984, 0.5117, -0.8446, -0.1575, 0.9468, -0.3101, 0.08612, 0.2731, -0.05584, 0.9604, 0.1474, -0.1701, 0.9743, -0.5773, 0.5774, 0.5773, -0.5774, 0.5773, -0.5774, -0.5774, -0.5774, -0.5773, -0.5773, -0.5774, 0.5773, 0.221, -0.06306, -0.9732, -0.09083, 0.2847, -0.9543, -0.7047, 0.7094, -0.008892, -0.7894, 0.599, 0.1343, 0.788, -0.1951, 0.5839, 0.2177, -0.1774, 0.9598, 0.3548, -0.229, -0.9065, 0.7288, -0.5003, -0.4674, -0.2177, -0.1774, 0.9598, -0.788, -0.1951, 0.5839, -0.7288, -0.5003, -0.4674, -0.3548, -0.229, -0.9065, 0.2177, -0.1774, 0.9598, 0.6832, -0.364, 0.633, 0.6326, -0.6209, -0.4629, 0.3548, -0.229, -0.9065, 0.6832, -0.364, 0.633, -0.6832, -0.364, 0.633, -0.6326, -0.6209, -0.4629, 0.6326, -0.6209, -0.4629, -0.4975, -0.842, 0.2086, -0.9176, 0.2413, 0.316, 0.02752, 0.9143, -0.4041, -0.1948, -0.1864, -0.963, -0.9176, 0.2413, 0.316, 0.1538, -0.8276, 0.5398, 0.9174, -0.1727, -0.3586, 0.02752, 0.9143, -0.4041, -0.5176, -0.8549, -0.03576, -0.3773, -0.8818, -0.2828, -0.01547, -0.05686, 0.9983, 0.0618, -0.03998, 0.9973, -0.9311, -0.3467, -0.1133, -0.8557, 0.4179, 0.3052, 0.2459, 0.9578, -0.149, -0.2674, -0.02277, -0.9633, -0.8265, -0.5384, 0.1643, -0.8448, 0.5068, 0.1716, 0.04903, 0.8821, -0.4686, -0.1976, -0.2715, -0.9419, 0.1279, 0.2953, 0.9468, -0.08721, -0.8445, 0.5284, 0.7536, -0.6388, -0.1549, 0.8802, 0.4546, -0.1364, -0.1744, 0.9838, 0.04136, 0.7447, 0.6572, 0.116, 0.8958, -0.308, -0.3204, -0.07422, 0.09784, -0.9924, 0.1367, -0.1133, 0.9841, -0.8851, 0.3839, 0.2631, -0.7841, -0.605, -0.1384, 0.2631, -0.9641, -0.03685, -0.7447, 0.6572, 0.1161, 0.1744, 0.9838, 0.04133, 0.07422, 0.09784, -0.9924, -0.8958, -0.308, -0.3205, 0.8851, 0.3839, 0.2632, -0.1367, -0.1133, 0.9841, -0.2631, -0.9641, -0.03683, 0.7841, -0.605, -0.1385, 0.8638, -0.4762, 0.1643, 0.7053, -0.6945, 0.1421, 0.1474, -0.1701, -0.9743, 0.1337, 0.1308, -0.9824, 0.006495, -0.8793, 0.4761, 0.7379, 0.5608, 0.3754, -0.2893, 0.9052, -0.3112, -0.9312, -0.3531, -0.09081, 0.8124, 0.5489, 0.1967, 0.8633, -0.4806, 0.1537, 0.1891, -0.2743, -0.9429, -0.05839, 0.876, -0.4787, 0.08809, -0.8585, 0.5052, -0.1686, 0.2497, 0.9535, -0.8416, 0.52, -0.1462, -0.799, -0.5847, -0.1404, -0.2501, 0.967, 0.04873, 0.2501, 0.967, 0.04871, 0.1276, 0.1242, -0.984, -0.1276, 0.1242, -0.984, 0.8946, 0.3143, 0.3177, -0.8946, 0.3143, 0.3177, -0.7506, -0.6484, -0.1277, 0.7505, -0.6484, -0.1277, -0.7727, 0.281, 0.5692, -0.2772, -0.7619, 0.5854, 0.7645, -0.27, 0.5854, 0.2739, 0.7752, 0.5692, 0.5774, 0.5774, 0.5774, -0.5773, 0.5774, 0.5773, -0.5773, -0.5774, 0.5773, 0.5774, -0.5774, 0.5773, -0.5774, 0.5773, -0.5774, 0.5773, 0.5774, -0.5773, 0.5773, -0.5774, -0.5773, -0.5774, -0.5774, -0.5773, -0.2637, -0.5205, -0.8121, -0.5773, -0.5774, -0.5773, -0.5765, 0.5784, -0.5772, 0.3597, 0.7153, -0.5992, -0.8661, 0.4954, -0.06698, 0.9773, -0.02451, 0.2103, 0.7431, 0.6181, 0.2562, 0.6283, 0.006891, -0.778, 0.2997, 0.3337, 0.8938, -0.6638, 0.7475, -0.02375, -0.09035, -0.2141, -0.9726, -0.6194, -0.6126, -0.4909, -0.9805, -0.02404, 0.1951, -0.1954, 0.9754, 0.1021, 0.141, -0.1814, -0.9733, -0.7782, 0.5831, 0.2332, -0.1954, 0.9754, 0.1021, -0.9272, -0.1636, -0.3369, -0.9239, 0.3133, -0.2195, 0.141, -0.1814, -0.9733, -0.2772, -0.7619, 0.5854, -0.2773, -0.7619, -0.5854, 0.7645, -0.27, -0.5854, 0.7645, -0.27, 0.5854, -0.9272, -0.1636, -0.3369, -0.9805, -0.02404, 0.1951, -0.7782, 0.5831, 0.2332, -0.9239, 0.3133, -0.2195, 0.1806, -0.0992, 0.9785, -0.5194, -0.8231, -0.2295, -0.9462, -0.133, -0.2949, -0.7313, 0.6763, -0.08871, 0.2772, -0.7619, -0.5854, 0.2773, -0.7619, 0.5854, -0.7645, -0.27, 0.5854, -0.7645, -0.27, -0.5854, -0.09071, 0.283, 0.9548, 0.1806, -0.0992, 0.9785, -0.7313, 0.6763, -0.08871, -0.7052, 0.7084, 0.02935, 0.5991, -0.07674, 0.797, 0.2519, -0.5193, 0.8166, -0.3687, 0.7061, 0.6046, -0.7587, 0.2015, 0.6194, 0.2716, -0.5172, -0.8116, 0.5941, -0.05922, -0.8022, -0.8002, 0.149, -0.581, -0.3648, 0.6918, -0.6232, 0.9854, -0.169, -0.02175, 0.9652, 0.2573, -0.04738, -0.2004, -0.1463, -0.9687, 0.06115, -0.01765, -0.998, 0.1148, -0.8023, -0.5858, 0.1149, -0.8023, 0.5858, -0.8034, -0.1068, 0.5858, -0.8034, -0.1068, -0.5858, 0.9652, 0.2573, -0.04738, 0.509, -0.8603, 0.02884, -0.1435, 0.01806, -0.9895, -0.2004, -0.1463, -0.9687, -0.2716, -0.5172, 0.8116, -0.5774, -0.04251, 0.8154, 0.7916, 0.1799, 0.5839, 0.3648, 0.6918, 0.6232, -0.5991, -0.07675, -0.797, -0.2637, -0.5205, -0.8121, 0.3597, 0.7153, -0.5992, 0.7587, 0.2015, -0.6194, 0.1182, 0.07863, 0.9899, -0.2376, -0.2027, 0.95, 0.8344, 0.5427, 0.09639, 0.9095, 0.3335, 0.2483, -0.2376, -0.2027, 0.95, 0.2609, -0.1732, 0.9497, -0.8083, 0.5809, 0.09612, 0.8344, 0.5427, 0.09639, 0.3122, 0.01126, 0.95, 0.1182, 0.07863, 0.9899, 0.9095, 0.3335, 0.2483, 0.7189, 0.687, 0.1063, 0.8142, 0.1164, 0.5688, 0.8142, 0.1164, -0.5688, -0.1086, 0.8153, -0.5688, -0.1086, 0.8153, 0.5688, -0.2773, -0.7619, -0.5854, -0.7727, 0.281, -0.5692, 0.2739, 0.7752, -0.5692, 0.7645, -0.27, -0.5854, -0.5773, -0.5774, 0.5774, 0.5774, -0.5773, 0.5774, 0.5773, 0.5774, 0.5773, -0.5774, 0.5773, 0.5773, -0.8142, 0.1164, 0.5688, -0.1148, -0.8023, 0.5858, 0.8034, -0.1068, 0.5858, 0.1086, 0.8153, 0.5688, -0.1149, -0.8023, -0.5858, -0.8142, 0.1164, -0.5688, 0.1085, 0.8153, -0.5688, 0.8034, -0.1068, -0.5858, -0.3138, 0.9221, 0.2262, 0.9909, -0.03605, -0.1297, 0.9833, 0.1323, -0.1248, -0.3969, -0.8712, -0.2889, 0.9909, -0.03605, -0.1297, 0.4508, 0.3853, 0.8052, -0.5349, -0.7904, 0.2985, 0.9833, 0.1323, -0.1248, -0.8848, -0.4648, -0.03306, 0.3122, 0.01126, 0.95, 0.7189, 0.687, 0.1063, 0.5532, 0.833, -0.008613, -0.9688, 0.2436, 0.04494, -0.5152, -0.8565, -0.03182, 0.1465, 0.01616, 0.9891, 0.1962, -0.1444, 0.9699, 0.2177, -0.1774, -0.9598, 0.788, -0.1951, -0.5839, 0.7288, -0.5003, 0.4674, 0.3548, -0.229, 0.9065, -0.788, -0.1951, -0.5839, -0.2177, -0.1774, -0.9598, -0.3548, -0.229, 0.9065, -0.7288, -0.5003, 0.4674, -0.6832, -0.364, -0.633, 0.6832, -0.364, -0.633, 0.6326, -0.6209, 0.4629, -0.6326, -0.6209, 0.4629, -0.1148, -0.8023, 0.5858, -0.1149, -0.8023, -0.5858, 0.8034, -0.1068, -0.5858, 0.8034, -0.1068, 0.5858, -0.7341, 0.5567, -0.3889, -0.8799, -0.4419, -0.1748, -0.1275, 0.1044, 0.9863, 0.2786, 0.9073, 0.3148, -0.7317, -0.6649, -0.1498, -0.01148, -0.8467, -0.532, 0.9206, -0.3872, 0.05187, 0.0323, -0.3157, 0.9483, 0.1699, 0.2366, -0.9566, -0.8204, 0.5342, -0.2039, 0.04904, 0.8821, 0.4686, 0.8328, 0.534, 0.1459, 0.1367, -0.1133, -0.9841, 0.7447, 0.6572, -0.116, 0.8958, -0.308, 0.3204, 0.2631, -0.9641, 0.03685, -0.1744, 0.9838, -0.04136, -0.8851, 0.3839, -0.2631, -0.7841, -0.605, 0.1384, -0.07422, 0.09784, 0.9924, 0.8851, 0.3839, -0.2632, 0.1744, 0.9838, -0.04133, 0.07422, 0.09784, 0.9924, 0.7841, -0.605, 0.1385, -0.7447, 0.6572, -0.1161, -0.1367, -0.1133, -0.9841, -0.2631, -0.9641, 0.03683, -0.8958, -0.308, 0.3205, -0.01418, -0.8492, -0.5278, 0.5117, -0.8446, -0.1575, 0.1474, -0.1701, 0.9743, -0.7914, -0.5848, 0.178, 0.9468, -0.3101, 0.08612, 0.7379, 0.5608, -0.3754, -0.3566, 0.9111, 0.2068, 0.2731, -0.05584, 0.9604, 0.07356, -0.8481, -0.5247, 0.8317, -0.5319, -0.1596, 0.1891, -0.2743, 0.9429, -0.763, -0.6237, 0.1699, 0.8398, 0.5182, -0.1619, -0.1686, 0.2497, -0.9535, -0.8754, 0.4628, 0.1394, -0.07445, 0.887, 0.4556, 0.8946, 0.3143, -0.3177, 0.2501, 0.967, -0.04871, 0.1276, 0.1242, 0.984, 0.7505, -0.6484, 0.1277, -0.2501, 0.967, -0.04873, -0.8946, 0.3143, -0.3177, -0.7506, -0.6484, 0.1277, -0.1276, 0.1242, 0.984, 0.2519, -0.5193, 0.8166, 0.5774, -0.5773, 0.5774, 0.5765, 0.5784, 0.5772, -0.3687, 0.7061, 0.6046, -0.07635, 0.8176, -0.5706, -0.07636, 0.8176, 0.5706, 0.817, 0.08254, 0.5706, 0.817, 0.08255, -0.5706, -0.8082, -0.07536, 0.584, -0.8083, -0.07536, -0.584, 0.08171, -0.8076, -0.584, 0.08171, -0.8076, 0.584, 0.8082, -0.07537, -0.584, 0.8037, -0.07159, 0.5907, -0.08454, -0.8025, 0.5907, -0.08171, -0.8076, -0.584, 0.8037, -0.07159, 0.5907, -0.1213, 0.9926, -0.009108, -0.9506, 0.3102, -0.009107, -0.08454, -0.8025, 0.5907, -0.3773, -0.8818, -0.2828, -0.985, -0.1673, 0.04192, -0.06561, -0.009304, 0.9978, -0.01547, -0.05686, 0.9983, -0.07636, 0.8176, 0.5706, -0.8082, -0.07536, 0.584, 0.08171, -0.8076, 0.584, 0.817, 0.08254, 0.5706, 0.9504, -0.3099, 0.027, 0.07635, 0.8176, 0.5706, -0.817, 0.08255, 0.5706, 0.1211, -0.9923, 0.027, 0.5774, -0.5773, 0.5774, 0.5774, -0.5773, -0.5774, 0.5765, 0.5784, -0.5772, 0.5765, 0.5784, 0.5772, 0.7106, -0.39, -0.5857, 0.7106, -0.39, 0.5857, -0.3981, -0.704, 0.5882, -0.3981, -0.704, -0.5882, 0.4508, 0.3853, 0.8052, -0.3138, 0.9221, 0.2262, -0.3969, -0.8712, -0.2889, -0.5349, -0.7904, 0.2985, -0.5773, -0.5774, -0.5774, -0.5773, -0.5774, 0.5774, -0.5774, 0.5773, 0.5773, -0.5774, 0.5773, -0.5774, 0.5774, -0.5773, 0.5774, 0.5774, -0.5773, -0.5773, 0.5773, 0.5774, -0.5774, 0.5773, 0.5774, 0.5773, -0.7106, -0.39, 0.5857, -0.7106, -0.39, -0.5857, 0.3981, -0.704, -0.5882, 0.3981, -0.704, 0.5882, -0.5773, -0.5774, -0.5773, -0.5774, -0.5773, 0.5774, -0.5765, 0.5784, 0.5772, -0.5765, 0.5784, -0.5772, -0.1672, -0.103, -0.9805, -0.009044, 0.3303, -0.9438, -0.01179, -0.9999, -0.01087, 0.8042, 0.5721, 0.1613, -0.2641, 0.9636, -0.04245, -0.9301, 0.3626, 0.05897, 0.08823, -0.06244, 0.9941, -0.1291, -0.141, 0.9816, 0.5941, -0.05922, -0.8022, 0.7106, -0.39, -0.5857, -0.3981, -0.704, -0.5882, -0.8002, 0.149, -0.581, 0.9951, 0.07186, -0.06764, 0.7246, 0.6883, 0.0359, 0.1244, -0.139, 0.9825, -0.04709, 0.05309, 0.9975, 0.9543, -0.1289, -0.2698, 0.4075, -0.9122, 0.04243, 0.0153, -0.05897, 0.9981, 0.06115, -0.01765, 0.998, -0.8204, 0.5342, -0.2039, -0.87, -0.4677, -0.1562, -0.1588, -0.324, 0.9326, 0.04904, 0.8821, 0.4686, -0.9301, 0.3626, 0.05897, -0.5176, -0.8549, -0.03576, 0.0618, -0.03998, 0.9973, 0.08823, -0.06244, 0.9941, -0.1479, -0.9877, -0.05114, -0.9688, 0.2436, -0.04494, 0.05341, 0.1506, -0.9872, -0.01648, 0.1645, -0.9862, -0.8448, 0.5068, 0.1716, 0.1279, 0.2953, 0.9468, 0.8802, 0.4546, -0.1364, 0.04903, 0.8821, -0.4686, 0.9458, -0.314, -0.08335, 0.9543, -0.1289, -0.2698, 0.06115, -0.01765, 0.998, -0.05418, 0.1554, 0.9864, 0.9773, -0.02451, 0.2103, 0.2997, 0.3337, 0.8938, -0.6194, -0.6126, -0.4909, 0.7431, 0.6181, 0.2562, -0.1213, 0.9926, -0.009108, 0.8082, -0.07537, -0.584, -0.08171, -0.8076, -0.584, -0.9506, 0.3102, -0.009107, -0.2177, -0.1774, -0.9598, -0.6832, -0.364, -0.633, -0.6326, -0.6209, 0.4629, -0.3548, -0.229, 0.9065, 0.7447, 0.6572, 0.116, 0.1367, -0.1133, 0.9841, 0.2631, -0.9641, -0.03685, 0.8958, -0.308, -0.3204, 0.1501, 0.2108, -0.9659, -0.1672, -0.103, -0.9805, 0.8042, 0.5721, 0.1613, 0.8396, 0.5425, -0.02994, 0.2609, -0.1732, 0.9497, -0.09071, 0.283, 0.9548, -0.7052, 0.7084, 0.02935, -0.8083, 0.5809, 0.09612, -0.87, -0.4677, -0.1562, -0.08726, -0.8445, -0.5284, 0.7898, -0.6, 0.1275, -0.1588, -0.324, 0.9326])] * 3)])

# ---- objects
ob_arrow = bpy.data.objects.new('Arrow', me_mesh_id43)

# ---- transforms, parenting, visibility, modifiers, constraints
ob_arrow.location = (0.0, 0.0, 0.0)
ob_arrow.rotation_mode = 'XZY'
ob_arrow.color = (0.8, 0.8, 0.8, 1.0)

# ---- collection membership
col_collection.objects.link(ob_arrow)

# ---- scene / render settings (as saved in the file)
scene.frame_start = 1; scene.frame_end = 250; scene.frame_set(1)
scene.render.engine = 'BLENDER_EEVEE_NEXT'
scene.render.fps = 25
scene.cycles.sampling_pattern = 'TABULATED_SOBOL'
scene.cycles.use_light_tree = False
scene.view_settings.view_transform = 'Filmic'
bpy.context.view_layer.update()

# ---- added for rendering (the .blend has no active camera and no usable light): camera, sun
cam_auto = bpy.data.cameras.new('AutoCamera')
cam_auto.lens = 50.0
cam_auto.sensor_width = 36.0
cam_auto.clip_end = 1000.0
ob_auto_camera = bpy.data.objects.new('AutoCamera', cam_auto)
scene.collection.objects.link(ob_auto_camera)
ob_auto_camera.location = (0.77984, -0.864728, 0.624769)
ob_auto_camera.rotation_euler = (1.09748, -7.21219e-08, 0.694738)
scene.camera = ob_auto_camera
light_auto_sun = bpy.data.lights.new('AutoSun', 'SUN')
light_auto_sun.energy = 3.0
light_auto_sun.angle = 0.0523599
ob_auto_sun = bpy.data.objects.new('AutoSun', light_auto_sun)
scene.collection.objects.link(ob_auto_sun)
ob_auto_sun.rotation_euler = (0.872665, 0.174533, 0.523599)
bpy.context.view_layer.update()
